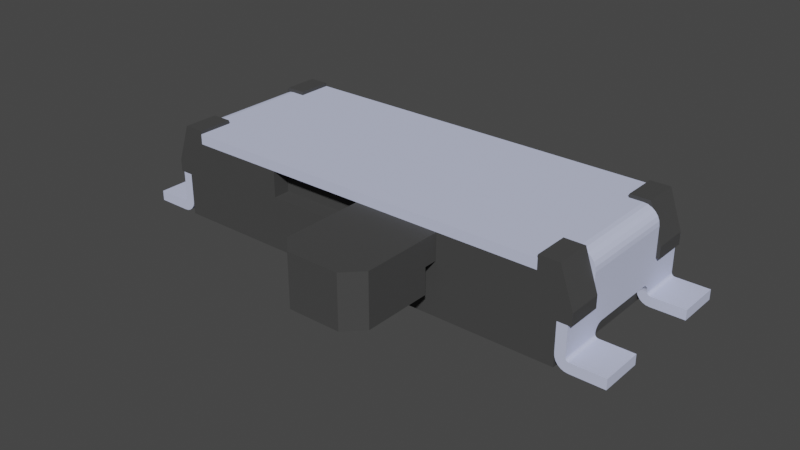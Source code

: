 # Source: PCM12SMTR.blend  (saved by Blender 3.2.14; exported with 4.5.12 LTS)
import bpy
from mathutils import Matrix  # noqa: F401  (used for matrix-valued properties, if any)

bpy.ops.wm.read_factory_settings(use_empty=True)
scene = bpy.context.scene
scene.name = 'Scene'

# ---- collections
col_collection = bpy.data.collections.new('Collection'); scene.collection.children.link(col_collection)

# ---- materials (node trees are filled in below, after node groups)
mat_shape_1_022 = bpy.data.materials.new('SHAPE_1.022')
mat_shape_1_022.use_transparent_shadow = False
mat_shape_1_022.diffuse_color = (0.5906, 0.6376, 0.855, 1.0)
mat_shape_1_022.roughness = 0.9
mat_shape_75 = bpy.data.materials.new('SHAPE_75')
mat_shape_75.use_transparent_shadow = False
mat_shape_75.diffuse_color = (0.05127, 0.05127, 0.05127, 1.0)
mat_shape_75.roughness = 0.9

# ---- material node trees
mat_shape_1_022.use_nodes = True; mat_shape_1_022.node_tree.nodes.clear()
_N = mat_shape_1_022.node_tree.nodes; _L = mat_shape_1_022.node_tree.links
n0 = _N.new('ShaderNodeBsdfPrincipled'); n0.name = 'Principled BSDF'; n0.location = (10, 300)
n0.distribution = 'GGX'
n0.subsurface_method = 'RANDOM_WALK_SKIN'
n0.inputs[0].default_value = (0.5906, 0.6376, 0.855, 1.0)
n0.inputs[2].default_value = 0.9
n0.inputs[3].default_value = 1.45
n0.inputs[27].default_value = (0.0, 0.0, 0.0, 1.0)
n0.inputs[28].default_value = 1.0
n1 = _N.new('ShaderNodeOutputMaterial'); n1.name = 'Material Output'; n1.location = (300, 300)
_L.new(n0.outputs[0], n1.inputs[0])
n1.is_active_output = True
mat_shape_75.use_nodes = True; mat_shape_75.node_tree.nodes.clear()
_N = mat_shape_75.node_tree.nodes; _L = mat_shape_75.node_tree.links
n0 = _N.new('ShaderNodeBsdfPrincipled'); n0.name = 'Principled BSDF'; n0.location = (10, 300)
n0.distribution = 'GGX'
n0.subsurface_method = 'RANDOM_WALK_SKIN'
n0.inputs[0].default_value = (0.05127, 0.05127, 0.05127, 1.0)
n0.inputs[2].default_value = 0.9
n0.inputs[3].default_value = 1.45
n0.inputs[27].default_value = (0.0, 0.0, 0.0, 1.0)
n0.inputs[28].default_value = 1.0
n1 = _N.new('ShaderNodeOutputMaterial'); n1.name = 'Material Output'; n1.location = (300, 300)
_L.new(n0.outputs[0], n1.inputs[0])
n1.is_active_output = True

# ---- world
world_world = bpy.data.worlds.new('World'); scene.world = world_world
world_world.use_nodes = True; world_world.node_tree.nodes.clear()
_N = world_world.node_tree.nodes; _L = world_world.node_tree.links
n0 = _N.new('ShaderNodeOutputWorld'); n0.name = 'World Output'; n0.location = (300, 300)
n1 = _N.new('ShaderNodeBackground'); n1.name = 'Background'; n1.location = (10, 300)
n1.inputs[0].default_value = (0.05088, 0.05088, 0.05088, 1.0)
_L.new(n1.outputs[0], n0.inputs[0])
n0.is_active_output = True
world_world.color = (0.05088, 0.05088, 0.05088)
world_world.use_sun_shadow = False
world_world.sun_shadow_jitter_overblur = 0.0

# ---- meshes
me_shape_9_indexedfaceset_019 = bpy.data.meshes.new('SHAPE_9_IndexedFaceSet.019')
me_shape_9_indexedfaceset_019.from_pydata([(-3.353, -1.295, -5.662e-08), (-3.861, -1.295, -5.662e-08), (-3.302, -0.635, 0.2032), (-3.304, -0.635, 0.1901), (-3.309, -0.635, 0.1778), (-3.317, -0.635, 0.1673), (-3.327, -0.635, 0.1592), (-3.34, -0.635, 0.1541), (-3.157, -0.635, 0.1506), (-3.177, -0.635, 0.1016), (-3.3, -0.635, 0.006924), (-3.353, -1.295, 0.1524), (-3.251, -1.295, 0.02722), (-3.15, -1.295, 0.635), (-3.302, -1.295, 0.635), (-3.317, -1.295, 0.1673), (-3.327, -1.295, 0.1592), (-3.157, -1.295, 0.1506), (-3.177, -1.295, 0.1016), (-3.209, -1.295, 0.05952), (-3.3, -1.295, 0.006924), (-3.353, -0.635, -2.776e-08), (-3.209, -0.635, 0.05952), (-3.251, -0.635, 0.02722), (-3.302, -1.295, 0.2032), (-3.304, -1.295, 0.1901), (-3.309, -1.295, 0.1778), (-3.34, -1.295, 0.1541), (-3.353, -0.635, 0.1524), (-3.861, -1.295, 0.1524), (-3.861, -0.635, 0.1524), (-3.861, -0.635, -2.776e-08), (-3.177, 0.635, 0.1016), (-3.251, 0.635, 0.02722), (-3.304, 0.635, 0.1901), (-3.34, 0.635, 0.1541), (-3.353, 1.295, 0.1524), (-3.304, 1.295, 0.1901), (-3.309, 1.295, 0.1778), (-3.317, 1.295, 0.1673), (-3.34, 1.295, 0.1541), (-3.15, 1.295, 0.2032), (-3.209, 1.295, 0.05952), (-3.353, 1.295, 5.662e-08), (-3.157, 1.295, 0.1506), (-3.177, 1.295, 0.1016), (-3.251, 1.295, 0.02722), (-3.3, 1.295, 0.006924), (-3.157, 0.635, 0.1506), (-3.209, 0.635, 0.05952), (-3.3, 0.635, 0.006924), (-3.353, 0.635, 2.776e-08), (-3.309, 0.635, 0.1778), (-3.317, 0.635, 0.1673), (-3.327, 0.635, 0.1592), (-3.327, 1.295, 0.1592), (-3.861, 0.635, 0.1524), (-3.861, 1.295, 0.1524), (-3.861, 1.295, 5.662e-08), (-3.861, 0.635, 2.776e-08), (-3.353, 0.635, 0.1524), (2.845, 1.295, 1.346), (2.845, -1.295, 1.194), (-2.845, -1.295, 1.194), (-3.05, 0.762, 1.194), (-2.845, 0.762, 1.194), (3.05, -0.762, 1.194), (3.05, 0.762, 1.346), (2.845, 0.762, 1.346), (2.845, 0.762, 1.194), (-2.845, 0.762, 1.346), (-3.05, 0.762, 1.346), (-2.845, -0.762, 1.194), (-3.05, -0.762, 1.194), (-2.845, -0.762, 1.346), (-2.845, -1.295, 1.346), (2.845, -1.295, 1.346), (2.845, -0.762, 1.346), (-2.845, 1.295, 1.346), (-3.1, -0.762, 1.18), (-3.12, -0.762, 1.165), (-3.146, -0.762, 1.12), (-3.05, -0.762, 1.346), (-3.115, -0.762, 1.338), (-3.293, 0.762, 1.159), (-3.176, 0.762, 1.312), (-3.15, 0.762, 1.094), (-3.12, 0.762, 1.165), (-3.268, 0.762, 1.22), (-3.228, 0.762, 1.272), (-3.115, 0.762, 1.338), (-3.176, -0.762, 1.312), (-3.228, -0.762, 1.272), (-3.268, -0.762, 1.22), (-3.293, -0.762, 1.159), (-3.146, 0.762, 1.12), (-3.136, 0.762, 1.144), (-3.1, 0.762, 1.18), (-3.075, 0.762, 1.19), (-3.075, -0.762, 1.19), (-3.136, -0.762, 1.144), (-3.15, -0.762, 1.094), (-3.15, -0.762, 0.635), (-3.302, -0.762, 1.094), (-3.302, 0.762, 1.094), (-3.302, 1.295, 0.2032), (-3.302, 0.635, 0.2032), (-3.302, 0.508, 0.3302), (-3.302, 0.5715, 0.3132), (-3.302, 0.618, 0.2667), (-3.302, 0.6307, 0.2361), (-3.302, -0.6307, 0.2361), (-3.302, -0.5978, 0.293), (-3.302, -0.5409, 0.3259), (-3.15, 0.635, 0.2032), (-3.15, 0.508, 0.3302), (-3.15, 0.5715, 0.3132), (-3.15, 0.5978, 0.293), (-3.15, 0.618, 0.2667), (-3.15, -0.635, 0.2032), (-3.15, -0.6307, 0.2361), (-3.15, -0.618, 0.2667), (-3.15, -0.5715, 0.3132), (-3.15, -1.295, 0.2032), (-3.302, 1.295, 0.635), (-3.302, 0.762, 0.635), (-3.302, -0.762, 0.635), (3.05, 0.762, 1.194), (3.1, 0.762, 1.18), (3.12, 0.762, 1.165), (3.136, 0.762, 1.144), (3.176, 0.762, 1.312), (3.293, 0.762, 1.159), (3.05, -0.762, 1.346), (3.302, -0.762, 1.094), (3.293, -0.762, 1.159), (3.268, -0.762, 1.22), (3.176, -0.762, 1.312), (3.15, -0.762, 1.094), (3.146, -0.762, 1.12), (3.136, -0.762, 1.144), (3.12, -0.762, 1.165), (3.1, -0.762, 1.18), (3.228, -0.762, 1.272), (3.115, -0.762, 1.338), (3.115, 0.762, 1.338), (3.228, 0.762, 1.272), (3.268, 0.762, 1.22), (3.075, -0.762, 1.19), (3.075, 0.762, 1.19), (3.146, 0.762, 1.12), (3.15, 0.762, 1.094), (3.302, 0.762, 1.094), (3.302, -0.762, 0.635), (3.302, 1.295, 0.2032), (3.302, 0.635, 0.2032), (3.302, -1.295, 0.635), (3.302, -0.618, 0.2667), (3.302, 0.6307, 0.2361), (3.302, 0.618, 0.2667), (3.15, 0.762, 0.635), (3.15, -0.635, 0.2032), (3.15, -0.6307, 0.2361), (3.15, 0.6307, 0.2361), (3.15, 0.5978, 0.293), (3.15, 0.5409, 0.3259), (3.15, -1.295, 0.635), (3.157, -1.295, 0.1506), (3.177, -1.295, 0.1016), (3.251, -1.295, 0.02722), (3.3, -1.295, 0.006924), (3.304, -1.295, 0.1901), (3.317, -1.295, 0.1673), (3.327, -1.295, 0.1592), (3.34, -1.295, 0.1541), (3.304, 1.295, 0.1901), (3.317, 1.295, 0.1673), (3.15, 1.295, 0.2032), (3.177, 1.295, 0.1016), (3.209, 1.295, 0.05952), (3.251, 1.295, 0.02722), (3.15, 1.295, 0.635), (3.302, 0.762, 0.635), (3.302, 1.295, 0.635), (3.15, 0.635, 0.2032), (3.15, 0.618, 0.2667), (3.15, 0.5715, 0.3132), (3.15, 0.508, 0.3302), (3.302, 0.508, 0.3302), (3.302, 0.5978, 0.293), (3.302, 0.5715, 0.3132), (3.302, 0.5409, 0.3259), (3.15, -0.508, 0.3302), (3.15, -0.5409, 0.3259), (3.15, -0.5715, 0.3132), (3.15, -0.5978, 0.293), (3.15, -0.618, 0.2667), (3.302, -0.508, 0.3302), (3.302, -0.5409, 0.3259), (3.302, -0.5715, 0.3132), (3.302, -0.5978, 0.293), (3.302, -0.6307, 0.2361), (-3.15, -0.5978, 0.293), (-3.15, -0.5409, 0.3259), (-3.15, -0.508, 0.3302), (-3.302, -0.508, 0.3302), (-3.302, -0.618, 0.2667), (-3.302, -0.5715, 0.3132), (-3.15, 0.5409, 0.3259), (-3.15, 0.6307, 0.2361), (-3.302, 0.5409, 0.3259), (-3.302, 0.5978, 0.293), (3.353, -0.635, -2.776e-08), (3.157, -0.635, 0.1506), (3.177, -0.635, 0.1016), (3.209, -0.635, 0.05952), (3.304, -0.635, 0.1901), (3.309, -0.635, 0.1778), (3.317, -0.635, 0.1673), (3.327, -0.635, 0.1592), (3.15, -1.295, 0.2032), (3.209, -1.295, 0.05952), (3.353, -1.295, -5.662e-08), (3.251, -0.635, 0.02722), (3.3, -0.635, 0.006924), (3.302, -0.635, 0.2032), (3.302, -1.295, 0.2032), (3.34, -0.635, 0.1541), (3.353, -0.635, 0.1524), (3.309, -1.295, 0.1778), (3.353, -1.295, 0.1524), (3.861, -1.295, 0.1524), (3.861, -0.635, -2.776e-08), (3.861, -0.635, 0.1524), (3.861, -1.295, -5.662e-08), (3.353, 0.635, 2.776e-08), (3.304, 0.635, 0.1901), (3.309, 0.635, 0.1778), (3.317, 0.635, 0.1673), (3.327, 0.635, 0.1592), (3.34, 0.635, 0.1541), (3.157, 0.635, 0.1506), (3.177, 0.635, 0.1016), (3.251, 0.635, 0.02722), (3.353, 1.295, 5.662e-08), (3.157, 1.295, 0.1506), (3.3, 1.295, 0.006924), (3.209, 0.635, 0.05952), (3.3, 0.635, 0.006924), (3.309, 1.295, 0.1778), (3.327, 1.295, 0.1592), (3.34, 1.295, 0.1541), (3.861, 1.295, 0.1524), (3.353, 0.635, 0.1524), (3.861, 0.635, 2.776e-08), (3.861, 0.635, 0.1524), (3.861, 1.295, 5.662e-08), (3.353, 1.295, 0.1524), (-1.499, 0.2667, -0.508), (-1.365, 0.231, -0.508), (-1.232, 2.221e-08, -0.508), (-1.241, -0.06903, -0.508), (-1.365, -0.231, -0.508), (-1.43, -0.2576, -0.508), (-1.499, 0.3937, -0.381), (-1.158, 0.1969, -0.381), (-1.397, 0.3803, -0.381), (1.632, 0.231, -0.508), (1.756, -0.06903, -0.508), (1.687, -0.1886, -0.508), (1.632, -0.231, -0.508), (1.568, -0.2576, -0.508), (1.499, -0.3937, -0.381), (1.892, 1.665e-08, -0.381), (1.777, 0.2784, -0.381), (1.695, 0.341, -0.381), (1.6, -0.3803, -0.381), (1.695, -0.341, -0.381), (1.777, -0.2784, -0.381), (1.84, -0.1968, -0.381), (1.879, -0.1019, -0.381), (1.879, 0.1019, -0.381), (1.84, 0.1969, -0.381), (1.6, 0.3803, -0.381), (1.6, 0.3803, 1.662e-08), (1.695, 0.341, 1.49e-08), (1.777, 0.2784, 1.217e-08), (1.879, -0.1019, -4.454e-09), (-1.397, -0.3803, -0.381), (-1.302, -0.341, -0.381), (-1.22, -0.2784, -0.381), (-1.158, -0.1968, -0.381), (-1.118, -0.1019, -0.381), (-1.105, 1.665e-08, -0.381), (-1.118, 0.1019, -0.381), (-1.22, 0.2784, -0.381), (-1.302, 0.341, -0.381), (-1.499, 0.3937, 1.721e-08), (-1.302, 0.341, 1.49e-08), (-1.158, 0.1969, 8.605e-09), (-1.118, -0.1019, -4.454e-09), (-1.397, -0.3803, -1.662e-08), (-3.353, -1.295, 0.635), (3.353, -1.295, 0.635), (3.353, -1.295, 0.8158), (3.15, -1.295, 1.397), (0.1016, -1.295, 0.8001), (-1.397, -1.295, 1.194), (-3.15, -1.295, 1.397), (0.1016, -1.041, 1.194), (-1.397, -1.295, 0.8001), (3.353, 1.295, 0.635), (3.353, 0.762, 0.635), (3.353, 1.295, 0.8158), (3.353, 0.762, 0.8158), (-3.353, -1.295, 0.8158), (-3.353, -0.762, 0.635), (-3.353, -0.762, 0.8158), (2.845, -1.295, 1.397), (-2.845, -1.295, 1.397), (-3.15, -0.762, 1.194), (-3.15, -1.295, -5.662e-08), (1.499, 0.3937, 1.721e-08), (1.84, 0.1969, 8.605e-09), (1.879, 0.1019, 4.454e-09), (1.892, 0.0, 0.0), (1.84, -0.1969, -8.605e-09), (1.777, -0.2784, -1.217e-08), (1.695, -0.341, -1.49e-08), (1.6, -0.3803, -1.662e-08), (1.302, -0.341, -1.49e-08), (1.118, -0.1019, -4.454e-09), (1.105, 0.0, 0.0), (1.118, 0.1019, 4.454e-09), (1.397, 0.3803, 1.662e-08), (-1.397, 0.3803, 1.662e-08), (-1.22, 0.2784, 1.217e-08), (-1.118, 0.1019, 4.454e-09), (-1.105, 0.0, 0.0), (-1.158, -0.1969, -8.605e-09), (-1.22, -0.2784, -1.217e-08), (-1.302, -0.341, -1.49e-08), (-1.695, -0.341, -1.49e-08), (-1.777, -0.2784, -1.217e-08), (-1.879, 0.1019, 4.454e-09), (-1.84, 0.1969, 8.605e-09), (-1.777, 0.2784, 1.217e-08), (-1.695, 0.341, 1.49e-08), (-1.6, 0.3803, 1.662e-08), (3.15, -1.295, -5.662e-08), (3.15, -0.762, 0.635), (3.353, -0.762, 0.8158), (2.845, 1.295, 1.397), (-2.845, 1.295, 1.194), (2.845, 1.295, 1.194), (3.15, 0.762, 1.194), (2.845, -0.762, 1.194), (1.397, -1.295, 1.194), (-2.845, 1.295, 1.397), (-2.845, 0.762, 1.397), (-3.15, 1.295, 1.397), (-3.15, 0.762, 1.397), (-3.353, 1.295, 0.8158), (-3.353, 0.762, 0.635), (-3.15, 1.295, 0.635), (-3.15, 0.762, 0.635), (-3.15, 1.295, 5.662e-08), (3.15, 1.295, 5.662e-08), (3.15, 1.295, 1.397), (-3.353, 1.295, 0.635), (-3.15, -0.762, 1.397), (-2.845, -0.762, 1.397), (-3.15, 0.762, 1.194), (-3.353, 0.762, 0.8158), (3.15, -0.762, 1.194), (3.353, -0.762, 0.635), (3.15, -0.762, 1.397), (2.845, -0.762, 1.397), (3.15, 0.762, 1.397), (2.845, 0.762, 1.397), (-1.6, 0.3803, -0.381), (-1.695, 0.341, -0.381), (-1.777, 0.2784, -0.381), (-1.892, 1.665e-08, -0.381), (-1.879, -0.1019, -0.381), (-1.499, -0.3937, -0.381), (-1.499, -0.3937, -1.721e-08), (-1.6, -0.3803, -1.662e-08), (-1.84, -0.1969, -8.605e-09), (-1.879, -0.1019, -4.454e-09), (-1.892, 0.0, 0.0), (-1.568, -0.2576, -0.508), (-1.73, -0.1333, -0.508), (-1.756, -0.06903, -0.508), (-1.765, 2.221e-08, -0.508), (-1.73, 0.1334, -0.508), (-1.632, 0.231, -0.508), (-1.43, 0.2576, -0.508), (-1.31, 0.1886, -0.508), (-1.268, 0.1334, -0.508), (-1.241, 0.06903, -0.508), (-1.268, -0.1333, -0.508), (-1.31, -0.1886, -0.508), (1.499, 0.3937, -0.381), (1.397, 0.3803, -0.381), (1.302, 0.341, -0.381), (1.22, 0.2784, -0.381), (1.118, 0.1019, -0.381), (1.105, 1.665e-08, -0.381), (1.118, -0.1019, -0.381), (1.158, -0.1968, -0.381), (1.302, -0.341, -0.381), (1.397, -0.3803, -0.381), (1.499, -0.3937, -1.721e-08), (1.397, -0.3803, -1.662e-08), (1.22, -0.2784, -1.217e-08), (1.158, -0.1969, -8.605e-09), (1.158, 0.1969, 8.605e-09), (1.22, 0.2784, 1.217e-08), (1.302, 0.341, 1.49e-08), (1.568, 0.2576, -0.508), (1.687, 0.1886, -0.508), (1.73, 0.1334, -0.508), (1.756, 0.06903, -0.508), (1.765, 2.221e-08, -0.508), (1.73, -0.1333, -0.508), (1.365, -0.231, -0.508), (1.241, -0.06903, -0.508), (1.268, 0.1334, -0.508), (1.365, 0.231, -0.508), (1.499, 0.2667, -0.508), (1.499, -0.2667, -0.508), (1.43, -0.2576, -0.508), (1.31, -0.1886, -0.508), (1.268, -0.1333, -0.508), (1.232, 2.221e-08, -0.508), (1.241, 0.06903, -0.508), (1.31, 0.1886, -0.508), (1.43, 0.2576, -0.508), (1.158, 0.1969, -0.381), (1.22, -0.2784, -0.381), (-1.499, -0.2667, -0.508), (-1.632, -0.231, -0.508), (-1.687, -0.1886, -0.508), (-1.756, 0.06903, -0.508), (-1.687, 0.1886, -0.508), (-1.568, 0.2576, -0.508), (-1.84, 0.1969, -0.381), (-1.879, 0.1019, -0.381), (-1.84, -0.1968, -0.381), (-1.777, -0.2784, -0.381), (-1.695, -0.341, -0.381), (-1.6, -0.3803, -0.381), (-1.397, -1.041, 1.194), (-1.397, -1.041, 0.8001), (0.1016, -2.54, 0.4064), (1.397, -1.295, 0.8001), (1.397, -2.54, 1.194), (0.1016, -1.499, 0.4064), (0.1016, -1.041, 0.8001), (0.1016, -2.54, 1.194), (1.143, -2.794, 1.194), (1.143, -2.794, 0.4064), (1.397, -1.499, 0.4064), (0.1016, -1.499, 0.8001), (1.397, -1.499, 0.8001), (0.3556, -2.794, 1.194), (0.3556, -2.794, 0.4064), (1.397, -2.54, 0.4064), (0.5588, 2.184, 9.548e-08), (0.5588, 1.295, 5.662e-08), (0.5588, 2.184, 0.1524), (0.9652, 1.295, 5.662e-08), (0.9652, 2.184, 9.548e-08), (0.9652, 2.184, 0.1524), (0.5588, 1.295, 0.1524), (0.9652, 1.295, 0.1524), (-2.438, 1.295, 5.662e-08), (-2.438, 2.184, 9.548e-08), (-2.032, 2.184, 9.548e-08), (-2.032, 2.184, 0.1524), (-2.032, 1.295, 5.662e-08), (-2.438, 1.295, 0.1524), (-2.438, 2.184, 0.1524), (-2.032, 1.295, 0.1524), (2.057, 2.184, 9.548e-08), (2.057, 1.295, 5.662e-08), (2.464, 1.295, 5.662e-08), (2.464, 2.184, 9.548e-08), (2.464, 1.295, 0.1524), (2.057, 1.295, 0.1524), (2.057, 2.184, 0.1524), (2.464, 2.184, 0.1524)], [], [(1, 11, 0), (1, 29, 11), (8, 2, 3), (8, 119, 2), (10, 28, 21), (10, 7, 28), (9, 3, 4), (9, 8, 3), (23, 6, 7), (23, 7, 10), (22, 4, 5), (22, 5, 6), (22, 9, 4), (22, 6, 23), (123, 14, 13), (24, 14, 123), (25, 123, 17), (25, 24, 123), (26, 17, 18), (26, 25, 17), (15, 18, 19), (15, 26, 18), (12, 16, 15), (12, 15, 19), (20, 27, 16), (20, 16, 12), (0, 11, 27), (0, 27, 20), (21, 1, 0), (21, 31, 1), (20, 21, 0), (20, 10, 21), (12, 23, 10), (12, 10, 20), (19, 22, 23), (19, 23, 12), (18, 9, 22), (18, 22, 19), (17, 8, 9), (17, 9, 18), (123, 119, 8), (123, 8, 17), (27, 11, 28), (27, 28, 7), (16, 7, 6), (16, 27, 7), (15, 6, 5), (15, 16, 6), (26, 5, 4), (26, 15, 5), (25, 3, 2), (25, 4, 3), (25, 26, 4), (24, 25, 2), (28, 29, 30), (28, 11, 29), (1, 31, 30), (1, 30, 29), (31, 21, 28), (31, 28, 30), (35, 51, 60), (35, 50, 51), (54, 33, 50), (54, 50, 35), (53, 49, 33), (53, 33, 54), (32, 53, 52), (32, 49, 53), (48, 52, 34), (48, 32, 52), (114, 34, 106), (114, 48, 34), (38, 42, 45), (38, 39, 42), (55, 46, 42), (55, 42, 39), (37, 45, 44), (37, 38, 45), (40, 47, 46), (40, 46, 55), (36, 43, 47), (36, 47, 40), (105, 44, 41), (105, 37, 44), (124, 41, 364), (124, 105, 41), (59, 43, 58), (59, 51, 43), (44, 114, 41), (44, 48, 114), (45, 32, 48), (45, 48, 44), (42, 49, 32), (42, 32, 45), (46, 33, 49), (46, 49, 42), (47, 50, 33), (47, 33, 46), (43, 51, 50), (43, 50, 47), (37, 105, 106), (37, 106, 34), (38, 34, 52), (38, 37, 34), (39, 52, 53), (39, 38, 52), (55, 53, 54), (55, 39, 53), (40, 54, 35), (40, 55, 54), (36, 35, 60), (36, 40, 35), (56, 36, 60), (56, 57, 36), (57, 56, 59), (57, 59, 58), (56, 60, 51), (56, 51, 59), (57, 58, 43), (57, 43, 36), (70, 74, 82), (70, 82, 71), (77, 76, 75), (77, 75, 74), (68, 74, 70), (68, 77, 74), (67, 133, 77), (67, 77, 68), (61, 70, 78), (61, 68, 70), (65, 73, 72), (65, 64, 73), (356, 63, 62), (356, 72, 63), (69, 65, 72), (69, 72, 356), (127, 356, 66), (127, 69, 356), (354, 353, 65), (354, 65, 69), (77, 66, 356), (77, 133, 66), (67, 68, 69), (67, 69, 127), (70, 64, 65), (70, 71, 64), (82, 74, 72), (82, 72, 73), (78, 70, 65), (78, 65, 353), (74, 75, 63), (74, 63, 72), (75, 76, 62), (75, 62, 63), (76, 77, 356), (76, 356, 62), (68, 61, 354), (68, 354, 69), (61, 78, 353), (61, 353, 354), (81, 101, 103), (81, 103, 94), (100, 94, 93), (100, 81, 94), (80, 100, 93), (92, 80, 93), (91, 79, 80), (91, 80, 92), (83, 73, 99), (83, 99, 79), (83, 79, 91), (82, 73, 83), (95, 84, 104), (95, 104, 86), (96, 88, 84), (96, 84, 95), (87, 89, 88), (87, 88, 96), (85, 87, 97), (85, 89, 87), (90, 97, 98), (90, 85, 97), (71, 98, 64), (71, 90, 98), (104, 94, 103), (84, 93, 94), (84, 94, 104), (88, 92, 93), (88, 93, 84), (89, 91, 92), (89, 92, 88), (85, 83, 91), (85, 91, 89), (90, 82, 83), (90, 83, 85), (71, 82, 90), (86, 101, 81), (95, 81, 100), (95, 86, 81), (96, 100, 80), (96, 95, 100), (87, 80, 79), (87, 96, 80), (97, 79, 99), (97, 87, 79), (98, 99, 73), (98, 97, 99), (64, 98, 73), (86, 104, 125), (86, 125, 365), (101, 126, 103), (101, 102, 126), (125, 105, 124), (109, 125, 211), (108, 211, 125), (110, 105, 125), (110, 125, 109), (210, 108, 125), (106, 105, 110), (107, 125, 104), (107, 210, 125), (205, 103, 126), (205, 104, 103), (205, 107, 104), (113, 205, 126), (207, 113, 126), (112, 207, 126), (206, 112, 126), (111, 206, 126), (24, 126, 14), (24, 2, 111), (24, 111, 126), (365, 364, 41), (118, 117, 365), (116, 365, 117), (209, 365, 41), (209, 118, 365), (208, 365, 116), (114, 209, 41), (115, 86, 365), (115, 365, 208), (204, 102, 101), (204, 101, 86), (204, 86, 115), (203, 102, 204), (122, 102, 203), (202, 102, 122), (121, 102, 202), (120, 102, 121), (123, 13, 102), (123, 120, 119), (123, 102, 120), (125, 364, 365), (125, 124, 364), (14, 102, 13), (14, 126, 102), (150, 151, 152), (150, 152, 132), (130, 132, 147), (130, 150, 132), (129, 130, 147), (146, 129, 147), (131, 128, 129), (131, 129, 146), (145, 127, 149), (145, 149, 128), (145, 128, 131), (67, 127, 145), (139, 135, 134), (139, 134, 138), (140, 136, 135), (140, 135, 139), (141, 143, 136), (141, 136, 140), (137, 141, 142), (137, 143, 141), (144, 142, 148), (144, 137, 142), (133, 148, 66), (133, 144, 148), (134, 132, 152), (135, 147, 132), (135, 132, 134), (136, 146, 147), (136, 147, 135), (143, 131, 146), (143, 146, 136), (137, 145, 131), (137, 131, 143), (144, 67, 145), (144, 145, 137), (133, 67, 144), (138, 151, 150), (139, 150, 130), (139, 138, 150), (140, 130, 129), (140, 139, 130), (141, 129, 128), (141, 140, 129), (142, 128, 149), (142, 141, 128), (148, 149, 127), (148, 142, 149), (66, 148, 127), (152, 151, 160), (152, 160, 182), (134, 350, 138), (134, 153, 350), (158, 154, 155), (182, 183, 154), (182, 158, 159), (182, 159, 189), (182, 189, 190), (182, 190, 191), (182, 191, 188), (182, 154, 158), (152, 182, 188), (153, 197, 198), (153, 198, 199), (153, 199, 200), (153, 200, 157), (153, 157, 201), (226, 201, 225), (226, 153, 201), (134, 188, 197), (134, 152, 188), (134, 197, 153), (156, 153, 226), (163, 184, 177), (160, 185, 163), (160, 164, 185), (160, 186, 164), (160, 165, 186), (160, 187, 165), (160, 177, 181), (160, 163, 177), (151, 187, 160), (192, 187, 151), (350, 193, 192), (350, 194, 193), (350, 195, 194), (350, 196, 195), (350, 162, 196), (220, 161, 162), (220, 162, 350), (138, 192, 151), (138, 350, 192), (166, 220, 350), (166, 153, 156), (166, 350, 153), (226, 220, 166), (226, 166, 156), (171, 167, 220), (171, 220, 226), (229, 168, 167), (229, 167, 171), (221, 229, 172), (221, 168, 229), (169, 172, 173), (169, 221, 172), (170, 173, 174), (170, 174, 230), (170, 169, 173), (222, 170, 230), (251, 244, 257), (251, 246, 244), (250, 180, 246), (250, 246, 251), (179, 250, 176), (179, 180, 250), (178, 176, 249), (178, 179, 176), (245, 249, 175), (245, 178, 249), (177, 175, 154), (177, 245, 175), (183, 177, 154), (181, 177, 183), (160, 183, 182), (160, 181, 183), (158, 184, 163), (158, 155, 184), (159, 163, 185), (159, 158, 163), (189, 185, 164), (189, 159, 185), (190, 164, 186), (190, 189, 164), (191, 186, 165), (191, 190, 186), (188, 165, 187), (188, 191, 165), (192, 197, 188), (192, 188, 187), (198, 192, 193), (198, 197, 192), (199, 193, 194), (199, 198, 193), (200, 194, 195), (200, 199, 194), (157, 195, 196), (157, 196, 162), (157, 200, 195), (201, 157, 162), (225, 162, 161), (225, 201, 162), (203, 204, 205), (203, 205, 113), (122, 113, 207), (122, 203, 113), (202, 207, 112), (202, 122, 207), (121, 112, 206), (121, 202, 112), (120, 111, 2), (120, 206, 111), (120, 121, 206), (119, 120, 2), (205, 204, 115), (205, 115, 107), (209, 114, 106), (209, 106, 110), (118, 110, 109), (118, 209, 110), (117, 109, 211), (117, 118, 109), (116, 211, 108), (116, 117, 211), (208, 108, 210), (208, 116, 108), (115, 210, 107), (115, 208, 210), (227, 212, 228), (227, 224, 212), (219, 223, 224), (219, 224, 227), (218, 215, 223), (218, 223, 219), (214, 218, 217), (214, 215, 218), (213, 216, 225), (213, 217, 216), (213, 214, 217), (161, 213, 225), (232, 222, 234), (232, 212, 222), (167, 161, 220), (167, 213, 161), (168, 214, 213), (168, 213, 167), (221, 215, 214), (221, 214, 168), (169, 223, 215), (169, 215, 221), (170, 224, 223), (170, 223, 169), (222, 212, 224), (222, 224, 170), (171, 226, 225), (171, 225, 216), (229, 216, 217), (229, 171, 216), (172, 217, 218), (172, 229, 217), (173, 218, 219), (173, 172, 218), (174, 219, 227), (174, 173, 219), (230, 227, 228), (230, 174, 227), (233, 230, 228), (233, 231, 230), (231, 233, 232), (231, 232, 234), (233, 228, 212), (233, 212, 232), (231, 234, 222), (231, 222, 230), (241, 155, 236), (241, 184, 155), (248, 253, 235), (248, 240, 253), (243, 239, 240), (243, 240, 248), (242, 236, 237), (242, 241, 236), (247, 237, 238), (247, 238, 239), (247, 239, 243), (247, 242, 237), (235, 256, 244), (235, 254, 256), (246, 235, 244), (246, 248, 235), (180, 243, 248), (180, 248, 246), (179, 247, 243), (179, 243, 180), (178, 242, 247), (178, 247, 179), (245, 241, 242), (245, 242, 178), (177, 184, 241), (177, 241, 245), (251, 257, 253), (251, 253, 240), (250, 240, 239), (250, 251, 240), (176, 239, 238), (176, 250, 239), (249, 238, 237), (249, 176, 238), (175, 237, 236), (175, 249, 237), (154, 236, 155), (154, 175, 236), (253, 252, 255), (253, 257, 252), (256, 254, 255), (256, 255, 252), (254, 235, 253), (254, 253, 255), (256, 257, 244), (256, 252, 257), (288, 263, 441), (288, 441, 385), (289, 262, 263), (289, 263, 288), (290, 402, 262), (290, 262, 289), (291, 401, 402), (291, 402, 290), (292, 261, 401), (292, 401, 291), (293, 260, 261), (293, 261, 292), (294, 400, 260), (294, 260, 293), (265, 399, 400), (265, 400, 294), (295, 398, 399), (295, 399, 265), (296, 259, 398), (296, 398, 295), (266, 397, 259), (266, 259, 296), (264, 258, 397), (264, 397, 266), (276, 271, 431), (276, 431, 272), (277, 270, 271), (277, 271, 276), (278, 269, 270), (278, 270, 277), (279, 425, 269), (279, 269, 278), (280, 268, 425), (280, 425, 279), (273, 424, 268), (273, 268, 280), (281, 423, 424), (281, 424, 273), (282, 422, 423), (282, 423, 281), (274, 421, 422), (274, 422, 282), (275, 420, 267), (275, 267, 421), (275, 421, 274), (283, 420, 275), (403, 430, 420), (403, 420, 283), (413, 276, 272), (329, 277, 276), (329, 276, 413), (328, 278, 277), (328, 277, 329), (327, 278, 328), (326, 279, 278), (326, 278, 327), (287, 280, 279), (287, 279, 326), (325, 273, 280), (325, 280, 287), (324, 281, 273), (324, 273, 325), (323, 282, 281), (323, 281, 324), (286, 274, 282), (286, 282, 323), (285, 275, 274), (285, 274, 286), (284, 283, 275), (284, 275, 285), (322, 403, 283), (322, 283, 284), (301, 288, 385), (301, 289, 288), (301, 385, 386), (341, 289, 301), (340, 290, 289), (340, 289, 341), (339, 291, 290), (339, 290, 340), (300, 292, 291), (300, 291, 339), (338, 293, 292), (338, 292, 300), (337, 294, 293), (337, 293, 338), (299, 265, 294), (299, 294, 337), (336, 295, 265), (336, 265, 299), (298, 296, 295), (298, 295, 336), (335, 266, 296), (335, 264, 266), (335, 296, 298), (297, 264, 335), (13, 302, 315), (63, 315, 308), (63, 13, 315), (319, 63, 308), (310, 321, 13), (310, 13, 63), (307, 310, 63), (306, 321, 310), (349, 306, 456), (349, 321, 306), (166, 349, 456), (62, 456, 357), (62, 166, 456), (304, 303, 166), (304, 166, 62), (305, 62, 318), (305, 304, 62), (453, 459, 454), (453, 309, 459), (459, 306, 310), (459, 310, 454), (312, 311, 181), (312, 181, 160), (314, 313, 311), (314, 311, 312), (314, 378, 368), (314, 368, 313), (308, 315, 317), (308, 317, 370), (317, 315, 302), (317, 302, 316), (13, 102, 316), (13, 316, 302), (376, 305, 318), (376, 318, 377), (377, 318, 62), (377, 62, 356), (319, 371, 72), (319, 72, 63), (371, 319, 308), (371, 308, 370), (102, 13, 321), (365, 321, 366), (365, 102, 321), (364, 365, 366), (372, 320, 102), (372, 102, 365), (345, 346, 366), (347, 366, 346), (348, 366, 347), (344, 345, 366), (390, 344, 366), (297, 366, 348), (321, 390, 366), (389, 390, 321), (335, 366, 297), (388, 389, 321), (343, 388, 321), (342, 343, 321), (387, 342, 321), (386, 387, 321), (301, 386, 321), (417, 336, 299), (417, 418, 336), (419, 335, 298), (419, 298, 336), (419, 336, 418), (334, 335, 419), (334, 366, 335), (333, 299, 337), (333, 417, 299), (332, 333, 337), (332, 337, 338), (331, 338, 300), (331, 332, 338), (416, 331, 300), (416, 300, 339), (415, 416, 339), (415, 339, 340), (330, 415, 340), (330, 340, 341), (414, 330, 341), (414, 341, 301), (414, 301, 321), (367, 322, 284), (367, 284, 285), (367, 285, 286), (367, 286, 323), (367, 323, 324), (367, 366, 334), (367, 334, 322), (325, 367, 324), (349, 325, 287), (349, 287, 326), (349, 326, 327), (349, 327, 328), (349, 328, 329), (349, 329, 413), (349, 413, 414), (349, 367, 325), (349, 414, 321), (160, 181, 367), (350, 367, 349), (350, 160, 367), (166, 350, 349), (374, 355, 160), (374, 160, 350), (303, 375, 350), (303, 350, 166), (303, 351, 375), (304, 351, 303), (304, 305, 376), (304, 376, 351), (368, 378, 379), (368, 379, 352), (352, 379, 69), (352, 69, 354), (453, 307, 63), (453, 63, 72), (65, 72, 320), (65, 320, 372), (65, 453, 72), (461, 466, 460), (353, 453, 65), (457, 461, 460), (309, 453, 353), (357, 460, 309), (357, 457, 460), (356, 62, 357), (69, 357, 309), (69, 356, 357), (355, 374, 356), (355, 356, 69), (354, 309, 353), (354, 69, 309), (359, 358, 353), (359, 353, 65), (358, 359, 361), (358, 361, 360), (361, 362, 360), (361, 373, 362), (362, 373, 363), (362, 363, 369), (365, 364, 369), (365, 369, 363), (364, 362, 369), (353, 360, 362), (353, 364, 366), (353, 362, 364), (358, 360, 353), (367, 353, 366), (354, 367, 181), (354, 353, 367), (313, 181, 311), (313, 354, 181), (368, 352, 354), (368, 354, 313), (102, 317, 316), (320, 317, 102), (370, 317, 320), (371, 320, 72), (371, 370, 320), (373, 365, 363), (372, 365, 373), (361, 359, 65), (361, 65, 372), (361, 372, 373), (351, 350, 375), (374, 350, 351), (376, 377, 356), (376, 356, 374), (376, 374, 351), (160, 314, 312), (355, 314, 160), (378, 314, 355), (379, 355, 69), (379, 378, 355), (348, 264, 297), (348, 380, 264), (347, 381, 380), (347, 380, 348), (346, 382, 381), (346, 381, 347), (345, 447, 382), (345, 382, 346), (344, 448, 447), (344, 447, 345), (390, 383, 448), (390, 448, 344), (389, 384, 383), (389, 383, 390), (388, 449, 384), (388, 384, 389), (343, 450, 449), (343, 449, 388), (342, 451, 450), (342, 452, 451), (342, 450, 343), (387, 452, 342), (386, 385, 452), (386, 452, 387), (398, 391, 441), (398, 442, 391), (398, 443, 442), (398, 392, 443), (398, 393, 392), (398, 394, 393), (398, 444, 394), (398, 395, 444), (398, 445, 395), (398, 396, 445), (398, 446, 396), (398, 258, 446), (398, 397, 258), (398, 259, 397), (398, 400, 399), (398, 260, 400), (398, 261, 260), (398, 401, 261), (398, 402, 401), (398, 262, 402), (398, 263, 262), (398, 441, 263), (334, 403, 322), (334, 404, 403), (419, 405, 404), (419, 404, 334), (418, 406, 405), (418, 405, 419), (417, 439, 406), (417, 406, 418), (333, 407, 439), (333, 439, 417), (332, 408, 407), (332, 407, 333), (331, 409, 408), (331, 408, 332), (416, 410, 409), (416, 409, 331), (415, 440, 410), (415, 411, 440), (415, 410, 416), (330, 411, 415), (414, 412, 411), (414, 272, 412), (414, 411, 330), (413, 272, 414), (431, 426, 432), (269, 420, 430), (269, 267, 420), (269, 421, 267), (269, 422, 421), (269, 423, 422), (269, 424, 423), (269, 268, 424), (269, 425, 268), (269, 271, 270), (269, 431, 271), (269, 433, 426), (269, 434, 433), (269, 427, 434), (269, 435, 427), (269, 436, 435), (269, 428, 436), (269, 437, 428), (269, 429, 437), (269, 438, 429), (269, 430, 438), (269, 426, 431), (404, 430, 403), (404, 438, 430), (405, 429, 438), (405, 438, 404), (406, 437, 429), (406, 429, 405), (439, 428, 437), (439, 437, 406), (407, 436, 428), (407, 428, 439), (408, 435, 436), (408, 436, 407), (409, 427, 435), (409, 435, 408), (410, 434, 427), (410, 427, 409), (440, 433, 434), (440, 434, 410), (411, 426, 433), (411, 433, 440), (412, 432, 426), (412, 426, 411), (272, 431, 432), (272, 432, 412), (380, 258, 264), (380, 446, 258), (381, 396, 446), (381, 446, 380), (382, 445, 396), (382, 396, 381), (447, 395, 445), (447, 445, 382), (448, 444, 395), (448, 395, 447), (383, 394, 444), (383, 444, 448), (384, 393, 394), (384, 394, 383), (449, 392, 393), (449, 393, 384), (450, 443, 392), (450, 392, 449), (451, 442, 443), (451, 443, 450), (452, 391, 442), (452, 442, 451), (385, 441, 391), (385, 391, 452), (310, 307, 453), (310, 453, 454), (455, 468, 463), (455, 463, 458), (467, 462, 468), (467, 468, 455), (357, 456, 465), (468, 465, 463), (457, 465, 468), (457, 357, 465), (464, 460, 455), (464, 455, 458), (309, 464, 306), (309, 306, 459), (309, 460, 464), (461, 467, 466), (461, 462, 467), (465, 464, 458), (465, 458, 463), (464, 465, 456), (464, 456, 306), (460, 467, 455), (460, 466, 467), (462, 461, 457), (468, 462, 457), (473, 469, 470), (473, 470, 472), (474, 469, 473), (474, 471, 469), (476, 473, 472), (476, 474, 473), (475, 472, 470), (475, 476, 472), (471, 470, 469), (471, 475, 470), (475, 471, 474), (475, 474, 476), (479, 478, 477), (479, 477, 481), (480, 478, 479), (480, 483, 478), (484, 479, 481), (484, 480, 479), (482, 481, 477), (482, 484, 481), (483, 477, 478), (483, 482, 477), (482, 483, 480), (482, 480, 484), (488, 485, 486), (488, 486, 487), (492, 485, 488), (492, 491, 485), (489, 488, 487), (489, 492, 488), (490, 487, 486), (490, 489, 487), (491, 486, 485), (491, 490, 486), (490, 491, 492), (490, 492, 489)])
me_shape_9_indexedfaceset_019.polygons.foreach_set('material_index', [0, 0, 0, 0, 0, 0, 0, 0, 0, 0, 0, 0, 0, 0, 0, 0, 0, 0, 0, 0, 0, 0, 0, 0, 0, 0, 0, 0, 0, 0, 0, 0, 0, 0, 0, 0, 0, 0, 0, 0, 0, 0, 0, 0, 0, 0, 0, 0, 0, 0, 0, 0, 0, 0, 0, 0, 0, 0, 0, 0, 0, 0, 0, 0, 0, 0, 0, 0, 0, 0, 0, 0, 0, 0, 0, 0, 0, 0, 0, 0, 0, 0, 0, 0, 0, 0, 0, 0, 0, 0, 0, 0, 0, 0, 0, 0, 0, 0, 0, 0, 0, 0, 0, 0, 0, 0, 0, 0, 0, 0, 0, 0, 0, 0, 0, 0, 0, 0, 0, 0, 0, 0, 0, 0, 0, 0, 0, 0, 0, 0, 0, 0, 0, 0, 0, 0, 0, 0, 0, 0, 0, 0, 0, 0, 0, 0, 0, 0, 0, 0, 0, 0, 0, 0, 0, 0, 0, 0, 0, 0, 0, 0, 0, 0, 0, 0, 0, 0, 0, 0, 0, 0, 0, 0, 0, 0, 0, 0, 0, 0, 0, 0, 0, 0, 0, 0, 0, 0, 0, 0, 0, 0, 0, 0, 0, 0, 0, 0, 0, 0, 0, 0, 0, 0, 0, 0, 0, 0, 0, 0, 0, 0, 0, 0, 0, 0, 0, 0, 0, 0, 0, 0, 0, 0, 0, 0, 0, 0, 0, 0, 0, 0, 0, 0, 0, 0, 0, 0, 0, 0, 0, 0, 0, 0, 0, 0, 0, 0, 0, 0, 0, 0, 0, 0, 0, 0, 0, 0, 0, 0, 0, 0, 0, 0, 0, 0, 0, 0, 0, 0, 0, 0, 0, 0, 0, 0, 0, 0, 0, 0, 0, 0, 0, 0, 0, 0, 0, 0, 0, 0, 0, 0, 0, 0, 0, 0, 0, 0, 0, 0, 0, 0, 0, 0, 0, 0, 0, 0, 0, 0, 0, 0, 0, 0, 0, 0, 0, 0, 0, 0, 0, 0, 0, 0, 0, 0, 0, 0, 0, 0, 0, 0, 0, 0, 0, 0, 0, 0, 0, 0, 0, 0, 0, 0, 0, 0, 0, 0, 0, 0, 0, 0, 0, 0, 0, 0, 0, 0, 0, 0, 0, 0, 0, 0, 0, 0, 0, 0, 0, 0, 0, 0, 0, 0, 0, 0, 0, 0, 0, 0, 0, 0, 0, 0, 0, 0, 0, 0, 0, 0, 0, 0, 0, 0, 0, 0, 0, 0, 0, 0, 0, 0, 0, 0, 0, 0, 0, 0, 0, 0, 0, 0, 0, 0, 0, 0, 0, 0, 0, 0, 0, 0, 0, 0, 0, 0, 0, 0, 0, 0, 0, 0, 0, 0, 0, 0, 0, 0, 0, 0, 0, 0, 0, 0, 0, 0, 0, 0, 0, 0, 0, 0, 0, 0, 0, 0, 0, 0, 0, 0, 0, 0, 0, 0, 0, 0, 0, 0, 0, 0, 0, 0, 0, 0, 0, 0, 0, 0, 0, 0, 0, 0, 0, 0, 0, 0, 0, 0, 0, 0, 0, 0, 0, 0, 0, 0, 0, 0, 0, 0, 0, 0, 0, 0, 0, 0, 0, 0, 0, 0, 0, 0, 0, 0, 0, 0, 0, 0, 0, 0, 0, 0, 0, 0, 1, 1, 1, 1, 1, 1, 1, 1, 1, 1, 1, 1, 1, 1, 1, 1, 1, 1, 1, 1, 1, 1, 1, 1, 1, 1, 1, 1, 1, 1, 1, 1, 1, 1, 1, 1, 1, 1, 1, 1, 1, 1, 1, 1, 1, 1, 1, 1, 1, 1, 1, 1, 1, 1, 1, 1, 1, 1, 1, 1, 1, 1, 1, 1, 1, 1, 1, 1, 1, 1, 1, 1, 1, 1, 1, 1, 1, 1, 1, 1, 1, 1, 1, 1, 1, 1, 1, 1, 1, 1, 1, 1, 1, 1, 1, 1, 1, 1, 1, 1, 1, 1, 1, 1, 1, 1, 1, 1, 1, 1, 1, 1, 1, 1, 1, 1, 1, 1, 1, 1, 1, 1, 1, 1, 1, 1, 1, 1, 1, 1, 1, 1, 1, 1, 1, 1, 1, 1, 1, 1, 1, 1, 1, 1, 1, 1, 1, 1, 1, 1, 1, 1, 1, 1, 1, 1, 1, 1, 1, 1, 1, 1, 1, 1, 1, 1, 1, 1, 1, 1, 1, 1, 1, 1, 1, 1, 1, 1, 1, 1, 1, 1, 1, 1, 1, 1, 1, 1, 1, 1, 1, 1, 1, 1, 1, 1, 1, 1, 1, 1, 1, 1, 1, 1, 1, 1, 1, 1, 1, 1, 1, 1, 1, 1, 1, 1, 1, 1, 1, 1, 1, 1, 1, 1, 1, 1, 1, 1, 1, 1, 1, 1, 1, 1, 1, 1, 1, 1, 1, 1, 1, 1, 1, 1, 1, 1, 1, 1, 1, 1, 1, 1, 1, 1, 1, 1, 1, 1, 1, 1, 1, 1, 1, 1, 1, 1, 1, 1, 1, 1, 1, 1, 1, 1, 1, 1, 1, 1, 1, 1, 1, 1, 1, 1, 1, 1, 1, 1, 1, 1, 1, 1, 1, 1, 1, 1, 1, 1, 1, 1, 1, 1, 1, 1, 1, 1, 1, 1, 1, 1, 1, 1, 1, 1, 1, 1, 1, 1, 1, 1, 1, 1, 1, 1, 1, 1, 1, 1, 1, 1, 1, 1, 1, 1, 1, 1, 1, 1, 1, 1, 1, 1, 1, 1, 1, 1, 1, 1, 1, 1, 1, 1, 1, 1, 1, 1, 1, 1, 1, 1, 1, 1, 1, 1, 1, 1, 1, 1, 1, 1, 1, 1, 1, 1, 1, 1, 1, 1, 1, 1, 1, 1, 1, 1, 1, 1, 1, 1, 1, 1, 1, 1, 1, 1, 1, 1, 1, 1, 1, 1, 1, 1, 1, 1, 1, 1, 1, 1, 1, 1, 1, 1, 1, 1, 1, 1, 1, 1, 1, 1, 1, 1, 1, 1, 1, 1, 1, 1, 1, 1, 1, 1, 1, 1, 1, 1, 1, 1, 0, 0, 0, 0, 0, 0, 0, 0, 0, 0, 0, 0, 0, 0, 0, 0, 0, 0, 0, 0, 0, 0, 0, 0, 0, 0, 0, 0, 0, 0, 0, 0, 0, 0, 0, 0])
_uv = me_shape_9_indexedfaceset_019.uv_layers.new(name='UVMap')
_uv.uv.foreach_set('vector', [0.0, 0.0, 1.0, 1.0, 1.0, 0.0, 0.0, 0.0, 0.0, 1.0, 1.0, 1.0, 0.9659, 0.7412, 0.25, 1.0, 0.2415, 0.9353, 0.9659, 0.7412, 1.0, 1.0, 0.25, 1.0, 0.2588, 0.03407, 0.0, 0.75, 0.0, 0.0, 0.2588, 0.03407, 0.0647, 0.7585, 0.0, 0.75, 0.866, 0.5, 0.2415, 0.9353, 0.2165, 0.875, 0.866, 0.5, 0.9659, 0.7412, 0.2415, 0.9353, 0.5, 0.134, 0.125, 0.7835, 0.0647, 0.7585, 0.5, 0.134, 0.0647, 0.7585, 0.2588, 0.03407, 0.7071, 0.2929, 0.2165, 0.875, 0.1768, 0.8232, 0.7071, 0.2929, 0.1768, 0.8232, 0.125, 0.7835, 0.7071, 0.2929, 0.866, 0.5, 0.2165, 0.875, 0.7071, 0.2929, 0.125, 0.7835, 0.5, 0.134, 0.32, 1.0, 1.0, 0.25, 1.0, 1.0, 0.32, 0.25, 1.0, 0.25, 0.32, 1.0, 0.2993, 0.2415, 0.32, 1.0, 0.2372, 0.9659, 0.2993, 0.2415, 0.32, 0.25, 0.32, 1.0, 0.28, 0.2165, 0.2372, 0.9659, 0.16, 0.866, 0.28, 0.2165, 0.2993, 0.2415, 0.2372, 0.9659, 0.2634, 0.1768, 0.16, 0.866, 0.09373, 0.7071, 0.2634, 0.1768, 0.28, 0.2165, 0.16, 0.866, 0.04287, 0.5, 0.2507, 0.125, 0.2634, 0.1768, 0.04287, 0.5, 0.2634, 0.1768, 0.09373, 0.7071, 0.0109, 0.2588, 0.2427, 0.0647, 0.2507, 0.125, 0.0109, 0.2588, 0.2507, 0.125, 0.04287, 0.5, 0.0, 0.0, 0.24, 0.0, 0.2427, 0.0647, 0.0, 0.0, 0.2427, 0.0647, 0.0109, 0.2588, 0.0, 1.0, 1.0, 0.0, 1.0, 1.0, 0.0, 1.0, 0.0, 0.0, 1.0, 0.0, 1.0, 0.2588, 0.0, 0.0, 1.0, 0.0, 1.0, 0.2588, 0.0, 0.2588, 0.0, 0.0, 1.0, 0.5, 0.0, 0.5, 0.0, 0.2588, 1.0, 0.5, 0.0, 0.2588, 1.0, 0.2588, 1.0, 0.7071, 0.0, 0.7071, 0.0, 0.5, 1.0, 0.7071, 0.0, 0.5, 1.0, 0.5, 1.0, 0.866, 0.0, 0.866, 0.0, 0.7071, 1.0, 0.866, 0.0, 0.7071, 1.0, 0.7071, 1.0, 0.9659, 0.0, 0.9659, 0.0, 0.866, 1.0, 0.9659, 0.0, 0.866, 1.0, 0.866, 1.0, 1.0, 0.0, 1.0, 0.0, 0.9659, 1.0, 1.0, 0.0, 0.9659, 1.0, 0.9659, 1.0, 0.2588, 1.0, 0.0, 0.0, 0.0, 1.0, 0.2588, 0.0, 0.0, 0.0, 0.2588, 1.0, 0.5, 0.0, 0.2588, 0.0, 0.5, 1.0, 0.5, 1.0, 0.2588, 0.0, 0.2588, 1.0, 0.7071, 0.0, 0.5, 0.0, 0.7071, 1.0, 0.7071, 1.0, 0.5, 0.0, 0.5, 1.0, 0.866, 0.0, 0.7071, 0.0, 0.866, 1.0, 0.866, 1.0, 0.7071, 0.0, 0.7071, 1.0, 0.9659, 0.0, 0.9659, 0.0, 1.0, 1.0, 0.9659, 0.0, 0.866, 0.0, 0.9659, 1.0, 0.9659, 1.0, 0.866, 0.0, 0.866, 1.0, 1.0, 1.0, 0.9659, 0.0, 1.0, 0.0, 1.0, 1.0, 0.0, 0.0, 0.0, 0.0, 1.0, 1.0, 1.0, 1.0, 0.0, 1.0, 0.0, 0.0, 0.0, 0.0, 1.0, 1.0, 0.0, 0.0, 1.0, 1.0, 1.0, 0.0, 0.0, 1.0, 0.0, 1.0, 1.0, 0.0, 0.0, 1.0, 1.0, 0.0, 1.0, 0.0647, 0.7585, 0.0, 0.0, 0.0, 0.75, 0.0647, 0.7585, 0.2588, 0.03407, 0.0, 0.0, 0.125, 0.7835, 0.5, 0.134, 0.2588, 0.03407, 0.125, 0.7835, 0.2588, 0.03407, 0.0647, 0.7585, 0.1768, 0.8232, 0.7071, 0.2929, 0.5, 0.134, 0.1768, 0.8232, 0.5, 0.134, 0.125, 0.7835, 0.866, 0.5, 0.1768, 0.8232, 0.2165, 0.875, 0.866, 0.5, 0.7071, 0.2929, 0.1768, 0.8232, 0.9659, 0.7412, 0.2165, 0.875, 0.2415, 0.9353, 0.9659, 0.7412, 0.866, 0.5, 0.2165, 0.875, 1.0, 1.0, 0.2415, 0.9353, 0.25, 1.0, 1.0, 1.0, 0.9659, 0.7412, 0.2415, 0.9353, 0.28, 0.2165, 0.09373, 0.7071, 0.16, 0.866, 0.28, 0.2165, 0.2634, 0.1768, 0.09373, 0.7071, 0.2507, 0.125, 0.04287, 0.5, 0.09373, 0.7071, 0.2507, 0.125, 0.09373, 0.7071, 0.2634, 0.1768, 0.2993, 0.2415, 0.16, 0.866, 0.2372, 0.9659, 0.2993, 0.2415, 0.28, 0.2165, 0.16, 0.866, 0.2427, 0.0647, 0.0109, 0.2588, 0.04287, 0.5, 0.2427, 0.0647, 0.04287, 0.5, 0.2507, 0.125, 0.24, 0.0, 0.0, 0.0, 0.0109, 0.2588, 0.24, 0.0, 0.0109, 0.2588, 0.2427, 0.0647, 0.32, 0.25, 0.2372, 0.9659, 0.32, 1.0, 0.32, 0.25, 0.2993, 0.2415, 0.2372, 0.9659, 1.0, 0.25, 0.32, 1.0, 1.0, 1.0, 1.0, 0.25, 0.32, 0.25, 0.32, 1.0, 1.0, 0.0, 0.0, 1.0, 0.0, 0.0, 1.0, 0.0, 1.0, 1.0, 0.0, 1.0, 0.0, 0.9659, 1.0, 1.0, 0.0, 1.0, 0.0, 0.9659, 1.0, 0.9659, 1.0, 1.0, 0.0, 0.866, 1.0, 0.866, 1.0, 0.9659, 0.0, 0.866, 1.0, 0.9659, 0.0, 0.9659, 0.0, 0.7071, 1.0, 0.7071, 1.0, 0.866, 0.0, 0.7071, 1.0, 0.866, 0.0, 0.866, 0.0, 0.5, 1.0, 0.5, 1.0, 0.7071, 0.0, 0.5, 1.0, 0.7071, 0.0, 0.7071, 0.0, 0.2588, 1.0, 0.2588, 1.0, 0.5, 0.0, 0.2588, 1.0, 0.5, 0.0, 0.5, 0.0, 0.0, 1.0, 0.0, 1.0, 0.2588, 0.0, 0.0, 1.0, 0.2588, 0.0, 0.2588, 0.0, 0.9659, 0.0, 1.0, 1.0, 1.0, 0.0, 0.9659, 1.0, 1.0, 1.0, 0.9659, 0.0, 0.866, 1.0, 0.9659, 1.0, 0.866, 0.0, 0.866, 0.0, 0.9659, 1.0, 0.9659, 0.0, 0.7071, 1.0, 0.866, 1.0, 0.7071, 0.0, 0.7071, 0.0, 0.866, 1.0, 0.866, 0.0, 0.5, 1.0, 0.7071, 1.0, 0.5, 0.0, 0.5, 0.0, 0.7071, 1.0, 0.7071, 0.0, 0.2588, 1.0, 0.5, 1.0, 0.2588, 0.0, 0.2588, 0.0, 0.5, 1.0, 0.5, 0.0, 0.0, 1.0, 0.2588, 1.0, 0.0, 0.0, 0.0, 0.0, 0.2588, 1.0, 0.2588, 1.0, 0.0, 0.0, 1.0, 1.0, 1.0, 1.0, 0.0, 0.0, 0.0, 0.0, 1.0, 0.0, 1.0, 1.0, 1.0, 1.0, 0.0, 0.0, 1.0, 1.0, 0.0, 0.0, 0.0, 0.0, 1.0, 1.0, 1.0, 1.0, 0.0, 0.0, 1.0, 1.0, 0.0, 0.0, 0.0, 0.0, 1.0, 0.0, 0.0, 1.0, 0.0, 0.0, 1.0, 1.0, 0.0, 1.0, 1.0, 0.03358, 0.2059, 0.03358, 0.7941, 0.0, 0.7941, 0.03358, 0.2059, 0.0, 0.7941, 0.0, 0.2059, 0.9664, 0.7941, 0.9664, 1.0, 0.03358, 1.0, 0.9664, 0.7941, 0.03358, 1.0, 0.03358, 0.7941, 0.9664, 0.2059, 0.03358, 0.7941, 0.03358, 0.2059, 0.9664, 0.2059, 0.9664, 0.7941, 0.03358, 0.7941, 1.0, 0.2059, 1.0, 0.7941, 0.9664, 0.7941, 1.0, 0.2059, 0.9664, 0.7941, 0.9664, 0.2059, 0.9664, 0.0, 0.03358, 0.2059, 0.03358, 0.0, 0.9664, 0.0, 0.9664, 0.2059, 0.03358, 0.2059, 0.03358, 0.2059, 0.0, 0.7941, 0.03358, 0.7941, 0.03358, 0.2059, 0.0, 0.2059, 0.0, 0.7941, 0.9664, 0.7941, 0.03358, 1.0, 0.9664, 1.0, 0.9664, 0.7941, 0.03358, 0.7941, 0.03358, 1.0, 0.9664, 0.2059, 0.03358, 0.2059, 0.03358, 0.7941, 0.9664, 0.2059, 0.03358, 0.7941, 0.9664, 0.7941, 1.0, 0.2059, 0.9664, 0.7941, 1.0, 0.7941, 1.0, 0.2059, 0.9664, 0.2059, 0.9664, 0.7941, 0.9664, 0.0, 0.03358, 0.0, 0.03358, 0.2059, 0.9664, 0.0, 0.03358, 0.2059, 0.9664, 0.2059, 0.0, 1.0, 1.0, 0.0, 0.0, 0.0, 0.0, 1.0, 1.0, 1.0, 1.0, 0.0, 1.0, 1.0, 0.0, 1.0, 0.0, 0.0, 1.0, 1.0, 0.0, 0.0, 1.0, 0.0, 1.0, 1.0, 0.0, 0.0, 1.0, 0.0, 1.0, 1.0, 0.0, 1.0, 0.0, 0.0, 0.0, 1.0, 1.0, 1.0, 1.0, 0.0, 0.0, 1.0, 1.0, 0.0, 0.0, 0.0, 0.0, 1.0, 1.0, 1.0, 1.0, 0.0, 0.0, 1.0, 1.0, 0.0, 0.0, 0.0, 0.0, 1.0, 1.0, 1.0, 1.0, 0.0, 0.0, 1.0, 1.0, 0.0, 0.0, 0.0, 0.0, 1.0, 1.0, 1.0, 1.0, 0.0, 0.0, 1.0, 1.0, 0.0, 0.0, 0.0, 1.0, 1.0, 0.0, 1.0, 0.0, 0.0, 1.0, 1.0, 0.0, 0.0, 1.0, 0.0, 1.0, 1.0, 0.0, 1.0, 0.0, 0.0, 1.0, 1.0, 0.0, 0.0, 1.0, 0.0, 1.0, 1.0, 0.0, 1.0, 0.0, 0.0, 1.0, 1.0, 0.0, 0.0, 1.0, 0.0, 0.6173, 0.1025, 0.6038, 0.0, 0.0, 0.0, 0.6173, 0.1025, 0.0, 0.0, 0.03407, 0.2588, 0.6569, 0.1981, 0.03407, 0.2588, 0.134, 0.5, 0.6569, 0.1981, 0.6173, 0.1025, 0.03407, 0.2588, 0.7198, 0.2802, 0.6569, 0.1981, 0.134, 0.5, 0.2929, 0.7071, 0.7198, 0.2802, 0.134, 0.5, 0.5, 0.866, 0.8019, 0.3431, 0.7198, 0.2802, 0.5, 0.866, 0.7198, 0.2802, 0.2929, 0.7071, 0.7412, 0.9659, 1.0, 0.3962, 0.8975, 0.3827, 0.7412, 0.9659, 0.8975, 0.3827, 0.8019, 0.3431, 0.7412, 0.9659, 0.8019, 0.3431, 0.5, 0.866, 1.0, 1.0, 1.0, 0.3962, 0.7412, 0.9659, 0.6173, 0.1025, 0.03407, 0.2588, 0.0, 0.0, 0.6173, 0.1025, 0.0, 0.0, 0.6038, 0.0, 0.6569, 0.1981, 0.134, 0.5, 0.03407, 0.2588, 0.6569, 0.1981, 0.03407, 0.2588, 0.6173, 0.1025, 0.7198, 0.2802, 0.2929, 0.7071, 0.134, 0.5, 0.7198, 0.2802, 0.134, 0.5, 0.6569, 0.1981, 0.5, 0.866, 0.7198, 0.2802, 0.8019, 0.3431, 0.5, 0.866, 0.2929, 0.7071, 0.7198, 0.2802, 0.7412, 0.9659, 0.8019, 0.3431, 0.8975, 0.3827, 0.7412, 0.9659, 0.5, 0.866, 0.8019, 0.3431, 1.0, 1.0, 0.8975, 0.3827, 1.0, 0.3962, 1.0, 1.0, 0.7412, 0.9659, 0.8975, 0.3827, 0.0, 0.0, 1.0, 0.03407, 1.0, 0.0, 0.0, 0.03407, 1.0, 0.134, 1.0, 0.03407, 0.0, 0.03407, 1.0, 0.03407, 0.0, 0.0, 0.0, 0.134, 1.0, 0.2929, 1.0, 0.134, 0.0, 0.134, 1.0, 0.134, 0.0, 0.03407, 0.0, 0.2929, 1.0, 0.5, 1.0, 0.2929, 0.0, 0.2929, 1.0, 0.2929, 0.0, 0.134, 0.0, 0.5, 1.0, 0.7412, 1.0, 0.5, 0.0, 0.5, 1.0, 0.5, 0.0, 0.2929, 0.0, 0.7412, 1.0, 1.0, 1.0, 0.7412, 0.0, 0.7412, 1.0, 0.7412, 0.0, 0.5, 0.0, 1.0, 1.0, 1.0, 0.0, 0.7412, 0.0, 0.0, 1.0, 0.0, 1.0, 0.03407, 0.0, 0.03407, 1.0, 0.03407, 1.0, 0.134, 0.0, 0.03407, 0.0, 0.0, 1.0, 0.03407, 0.0, 0.134, 1.0, 0.134, 1.0, 0.2929, 0.0, 0.134, 0.0, 0.03407, 1.0, 0.134, 0.0, 0.2929, 1.0, 0.2929, 1.0, 0.5, 0.0, 0.2929, 0.0, 0.134, 1.0, 0.2929, 0.0, 0.5, 1.0, 0.5, 1.0, 0.7412, 0.0, 0.5, 0.0, 0.2929, 1.0, 0.5, 0.0, 0.7412, 1.0, 0.7412, 1.0, 1.0, 0.0, 0.7412, 0.0, 0.5, 1.0, 0.7412, 0.0, 1.0, 0.0, 0.7412, 1.0, 1.0, 1.0, 1.0, 1.0, 0.0, 0.0, 0.0, 1.0, 1.0, 0.0, 0.0, 0.0, 1.0, 1.0, 1.0, 0.0, 0.0, 1.0, 0.0, 1.0, 1.0, 0.0, 1.0, 0.0, 0.0, 0.2059, 0.4848, 0.0, 0.0, 0.0, 0.4848, 0.2615, 0.0713, 0.2059, 0.4848, 0.2693, 0.1008, 0.2794, 0.1235, 0.2693, 0.1008, 0.2059, 0.4848, 0.2566, 0.03691, 0.0, 0.0, 0.2059, 0.4848, 0.2566, 0.03691, 0.2059, 0.4848, 0.2615, 0.0713, 0.2912, 0.1377, 0.2794, 0.1235, 0.2059, 0.4848, 0.2549, 0.0, 0.0, 0.0, 0.2566, 0.03691, 0.3039, 0.1426, 0.2059, 0.4848, 0.2059, 1.0, 0.3039, 0.1426, 0.2912, 0.1377, 0.2059, 0.4848, 0.6961, 0.1426, 0.7941, 1.0, 0.7941, 0.4848, 0.6961, 0.1426, 0.2059, 1.0, 0.7941, 1.0, 0.6961, 0.1426, 0.3039, 0.1426, 0.2059, 1.0, 0.7088, 0.1377, 0.6961, 0.1426, 0.7941, 0.4848, 0.7206, 0.1235, 0.7088, 0.1377, 0.7941, 0.4848, 0.7307, 0.1008, 0.7206, 0.1235, 0.7941, 0.4848, 0.7385, 0.0713, 0.7307, 0.1008, 0.7941, 0.4848, 0.7434, 0.03691, 0.7385, 0.0713, 0.7941, 0.4848, 1.0, 0.0, 0.7941, 0.4848, 1.0, 0.4848, 1.0, 0.0, 0.7451, 0.0, 0.7434, 0.03691, 1.0, 0.0, 0.7434, 0.03691, 0.7941, 0.4848, 0.2059, 0.4848, 0.0, 0.4848, 0.0, 0.0, 0.2615, 0.0713, 0.2693, 0.1008, 0.2059, 0.4848, 0.2794, 0.1235, 0.2059, 0.4848, 0.2693, 0.1008, 0.2566, 0.03691, 0.2059, 0.4848, 0.0, 0.0, 0.2566, 0.03691, 0.2615, 0.0713, 0.2059, 0.4848, 0.2912, 0.1377, 0.2059, 0.4848, 0.2794, 0.1235, 0.2549, 0.0, 0.2566, 0.03691, 0.0, 0.0, 0.3039, 0.1426, 0.2059, 1.0, 0.2059, 0.4848, 0.3039, 0.1426, 0.2059, 0.4848, 0.2912, 0.1377, 0.6961, 0.1426, 0.7941, 0.4848, 0.7941, 1.0, 0.6961, 0.1426, 0.7941, 1.0, 0.2059, 1.0, 0.6961, 0.1426, 0.2059, 1.0, 0.3039, 0.1426, 0.7088, 0.1377, 0.7941, 0.4848, 0.6961, 0.1426, 0.7206, 0.1235, 0.7941, 0.4848, 0.7088, 0.1377, 0.7307, 0.1008, 0.7941, 0.4848, 0.7206, 0.1235, 0.7385, 0.0713, 0.7941, 0.4848, 0.7307, 0.1008, 0.7434, 0.03691, 0.7941, 0.4848, 0.7385, 0.0713, 1.0, 0.0, 1.0, 0.4848, 0.7941, 0.4848, 1.0, 0.0, 0.7434, 0.03691, 0.7451, 0.0, 1.0, 0.0, 0.7941, 0.4848, 0.7434, 0.03691, 1.0, 0.0, 0.0, 1.0, 1.0, 1.0, 1.0, 0.0, 0.0, 0.0, 0.0, 1.0, 1.0, 0.0, 0.0, 1.0, 1.0, 1.0, 1.0, 0.0, 0.0, 0.0, 0.0, 1.0, 0.3827, 0.1025, 0.3962, 0.0, 1.0, 0.0, 0.3827, 0.1025, 1.0, 0.0, 0.9659, 0.2588, 0.3431, 0.1981, 0.9659, 0.2588, 0.866, 0.5, 0.3431, 0.1981, 0.3827, 0.1025, 0.9659, 0.2588, 0.2802, 0.2802, 0.3431, 0.1981, 0.866, 0.5, 0.7071, 0.7071, 0.2802, 0.2802, 0.866, 0.5, 0.5, 0.866, 0.1981, 0.3431, 0.2802, 0.2802, 0.5, 0.866, 0.2802, 0.2802, 0.7071, 0.7071, 0.2588, 0.9659, 0.0, 0.3962, 0.1025, 0.3827, 0.2588, 0.9659, 0.1025, 0.3827, 0.1981, 0.3431, 0.2588, 0.9659, 0.1981, 0.3431, 0.5, 0.866, 0.0, 1.0, 0.0, 0.3962, 0.2588, 0.9659, 0.3827, 0.1025, 0.9659, 0.2588, 1.0, 0.0, 0.3827, 0.1025, 1.0, 0.0, 0.3962, 0.0, 0.3431, 0.1981, 0.866, 0.5, 0.9659, 0.2588, 0.3431, 0.1981, 0.9659, 0.2588, 0.3827, 0.1025, 0.2802, 0.2802, 0.7071, 0.7071, 0.866, 0.5, 0.2802, 0.2802, 0.866, 0.5, 0.3431, 0.1981, 0.5, 0.866, 0.2802, 0.2802, 0.1981, 0.3431, 0.5, 0.866, 0.7071, 0.7071, 0.2802, 0.2802, 0.2588, 0.9659, 0.1981, 0.3431, 0.1025, 0.3827, 0.2588, 0.9659, 0.5, 0.866, 0.1981, 0.3431, 0.0, 1.0, 0.1025, 0.3827, 0.0, 0.3962, 0.0, 1.0, 0.2588, 0.9659, 0.1025, 0.3827, 1.0, 1.0, 0.0, 0.9659, 0.0, 1.0, 1.0, 0.9659, 0.0, 0.866, 0.0, 0.9659, 1.0, 0.9659, 0.0, 0.9659, 1.0, 1.0, 1.0, 0.866, 0.0, 0.7071, 0.0, 0.866, 1.0, 0.866, 0.0, 0.866, 1.0, 0.9659, 1.0, 0.7071, 0.0, 0.5, 0.0, 0.7071, 1.0, 0.7071, 0.0, 0.7071, 1.0, 0.866, 1.0, 0.5, 0.0, 0.2588, 0.0, 0.5, 1.0, 0.5, 0.0, 0.5, 1.0, 0.7071, 1.0, 0.2588, 0.0, 0.0, 0.0, 0.2588, 1.0, 0.2588, 0.0, 0.2588, 1.0, 0.5, 1.0, 0.0, 0.0, 0.0, 1.0, 0.2588, 1.0, 1.0, 0.0, 1.0, 0.0, 0.9659, 1.0, 0.9659, 0.0, 0.9659, 0.0, 0.866, 1.0, 0.9659, 1.0, 1.0, 0.0, 0.9659, 1.0, 0.866, 0.0, 0.866, 0.0, 0.7071, 1.0, 0.866, 1.0, 0.9659, 0.0, 0.866, 1.0, 0.7071, 0.0, 0.7071, 0.0, 0.5, 1.0, 0.7071, 1.0, 0.866, 0.0, 0.7071, 1.0, 0.5, 0.0, 0.5, 0.0, 0.2588, 1.0, 0.5, 1.0, 0.7071, 0.0, 0.5, 1.0, 0.2588, 0.0, 0.2588, 0.0, 0.0, 1.0, 0.2588, 1.0, 0.5, 0.0, 0.2588, 1.0, 0.0, 1.0, 0.2588, 0.0, 0.0, 1.0, 1.0, 1.0, 0.0, 0.0, 0.0, 1.0, 1.0, 0.0, 0.0, 0.0, 1.0, 1.0, 1.0, 0.0, 0.0, 1.0, 0.0, 1.0, 1.0, 0.0, 1.0, 0.0, 0.0, 0.2566, 0.03691, 0.0, 0.0, 0.2549, 0.0, 0.2059, 0.4848, 0.0, 0.4848, 0.0, 0.0, 0.2059, 0.4848, 0.2566, 0.03691, 0.2615, 0.0713, 0.2059, 0.4848, 0.2615, 0.0713, 0.2693, 0.1008, 0.2059, 0.4848, 0.2693, 0.1008, 0.2794, 0.1235, 0.2059, 0.4848, 0.2794, 0.1235, 0.2912, 0.1377, 0.2059, 0.4848, 0.2912, 0.1377, 0.3039, 0.1426, 0.2059, 0.4848, 0.0, 0.0, 0.2566, 0.03691, 0.2059, 1.0, 0.2059, 0.4848, 0.3039, 0.1426, 0.7941, 0.4848, 0.6961, 0.1426, 0.7088, 0.1377, 0.7941, 0.4848, 0.7088, 0.1377, 0.7206, 0.1235, 0.7941, 0.4848, 0.7206, 0.1235, 0.7307, 0.1008, 0.7941, 0.4848, 0.7307, 0.1008, 0.7385, 0.0713, 0.7941, 0.4848, 0.7385, 0.0713, 0.7434, 0.03691, 1.0, 0.0, 0.7434, 0.03691, 0.7451, 0.0, 1.0, 0.0, 0.7941, 0.4848, 0.7434, 0.03691, 0.7941, 1.0, 0.3039, 0.1426, 0.6961, 0.1426, 0.7941, 1.0, 0.2059, 1.0, 0.3039, 0.1426, 0.7941, 1.0, 0.6961, 0.1426, 0.7941, 0.4848, 1.0, 0.4848, 0.7941, 0.4848, 1.0, 0.0, 0.2566, 0.03691, 0.2549, 0.0, 0.0, 0.0, 0.2059, 0.4848, 0.2615, 0.0713, 0.2566, 0.03691, 0.2059, 0.4848, 0.2693, 0.1008, 0.2615, 0.0713, 0.2059, 0.4848, 0.2794, 0.1235, 0.2693, 0.1008, 0.2059, 0.4848, 0.2912, 0.1377, 0.2794, 0.1235, 0.2059, 0.4848, 0.3039, 0.1426, 0.2912, 0.1377, 0.2059, 0.4848, 0.0, 0.0, 0.0, 0.4848, 0.2059, 0.4848, 0.2566, 0.03691, 0.0, 0.0, 0.2059, 1.0, 0.3039, 0.1426, 0.2059, 0.4848, 0.6961, 0.1426, 0.3039, 0.1426, 0.2059, 1.0, 0.7941, 0.4848, 0.7088, 0.1377, 0.6961, 0.1426, 0.7941, 0.4848, 0.7206, 0.1235, 0.7088, 0.1377, 0.7941, 0.4848, 0.7307, 0.1008, 0.7206, 0.1235, 0.7941, 0.4848, 0.7385, 0.0713, 0.7307, 0.1008, 0.7941, 0.4848, 0.7434, 0.03691, 0.7385, 0.0713, 1.0, 0.0, 0.7451, 0.0, 0.7434, 0.03691, 1.0, 0.0, 0.7434, 0.03691, 0.7941, 0.4848, 0.7941, 1.0, 0.6961, 0.1426, 0.2059, 1.0, 0.7941, 1.0, 0.7941, 0.4848, 0.6961, 0.1426, 1.0, 0.4848, 1.0, 0.0, 0.7941, 0.4848, 1.0, 0.0, 0.0, 1.0, 1.0, 1.0, 1.0, 0.0, 0.0, 0.0, 0.0, 1.0, 0.32, 0.75, 0.32, 0.0, 1.0, 0.0, 0.32, 0.75, 1.0, 0.0, 1.0, 0.75, 0.2993, 0.7585, 0.2372, 0.03407, 0.32, 0.0, 0.2993, 0.7585, 0.32, 0.0, 0.32, 0.75, 0.28, 0.7835, 0.16, 0.134, 0.2372, 0.03407, 0.28, 0.7835, 0.2372, 0.03407, 0.2993, 0.7585, 0.09373, 0.2929, 0.28, 0.7835, 0.2634, 0.8232, 0.09373, 0.2929, 0.16, 0.134, 0.28, 0.7835, 0.04287, 0.5, 0.2634, 0.8232, 0.2507, 0.875, 0.04287, 0.5, 0.09373, 0.2929, 0.2634, 0.8232, 0.0109, 0.7412, 0.2507, 0.875, 0.2427, 0.9353, 0.0109, 0.7412, 0.2427, 0.9353, 0.24, 1.0, 0.0109, 0.7412, 0.04287, 0.5, 0.2507, 0.875, 0.0, 1.0, 0.0109, 0.7412, 0.24, 1.0, 0.2427, 0.9353, 0.0, 1.0, 0.24, 1.0, 0.2427, 0.9353, 0.0109, 0.7412, 0.0, 1.0, 0.2507, 0.875, 0.04287, 0.5, 0.0109, 0.7412, 0.2507, 0.875, 0.0109, 0.7412, 0.2427, 0.9353, 0.09373, 0.2929, 0.2507, 0.875, 0.2634, 0.8232, 0.09373, 0.2929, 0.04287, 0.5, 0.2507, 0.875, 0.16, 0.134, 0.2634, 0.8232, 0.28, 0.7835, 0.16, 0.134, 0.09373, 0.2929, 0.2634, 0.8232, 0.2372, 0.03407, 0.28, 0.7835, 0.2993, 0.7585, 0.2372, 0.03407, 0.16, 0.134, 0.28, 0.7835, 0.32, 0.0, 0.2993, 0.7585, 0.32, 0.75, 0.32, 0.0, 0.2372, 0.03407, 0.2993, 0.7585, 1.0, 0.75, 0.32, 0.0, 0.32, 0.75, 1.0, 0.0, 0.32, 0.0, 1.0, 0.75, 1.0, 0.0, 0.0, 1.0, 1.0, 1.0, 1.0, 0.0, 0.0, 0.0, 0.0, 1.0, 1.0, 0.2588, 0.0, 0.0, 0.0, 0.2588, 1.0, 0.2588, 1.0, 0.0, 0.0, 0.0, 1.0, 0.5, 0.0, 0.2588, 0.0, 0.5, 1.0, 0.5, 1.0, 0.2588, 0.0, 0.2588, 1.0, 0.7071, 0.0, 0.5, 0.0, 0.7071, 1.0, 0.7071, 1.0, 0.5, 0.0, 0.5, 1.0, 0.866, 0.0, 0.7071, 0.0, 0.866, 1.0, 0.866, 1.0, 0.7071, 0.0, 0.7071, 1.0, 0.9659, 0.0, 0.866, 0.0, 0.9659, 1.0, 0.9659, 1.0, 0.866, 0.0, 0.866, 1.0, 1.0, 0.0, 0.9659, 0.0, 1.0, 1.0, 1.0, 1.0, 0.9659, 0.0, 0.9659, 1.0, 0.0, 1.0, 1.0, 0.0, 1.0, 1.0, 0.0, 0.0, 1.0, 0.0, 0.0, 1.0, 0.9659, 0.0, 1.0, 0.0, 0.9659, 1.0, 0.9659, 1.0, 1.0, 0.0, 1.0, 1.0, 0.866, 0.0, 0.9659, 0.0, 0.866, 1.0, 0.866, 1.0, 0.9659, 0.0, 0.9659, 1.0, 0.7071, 0.0, 0.866, 0.0, 0.7071, 1.0, 0.7071, 1.0, 0.866, 0.0, 0.866, 1.0, 0.5, 0.0, 0.7071, 0.0, 0.5, 1.0, 0.5, 0.0, 0.5, 0.0, 0.2588, 1.0, 0.5, 1.0, 0.7071, 0.0, 0.7071, 1.0, 0.2588, 1.0, 0.5, 0.0, 0.2588, 1.0, 0.0, 0.0, 0.2588, 0.0, 0.0, 1.0, 0.0, 1.0, 0.2588, 0.0, 0.2588, 1.0, 0.9659, 1.0, 1.0, 0.0, 1.0, 1.0, 0.9659, 0.0, 1.0, 0.0, 0.9659, 1.0, 0.866, 0.0, 0.9659, 0.0, 0.866, 1.0, 0.866, 1.0, 0.9659, 0.0, 0.9659, 1.0, 0.7071, 0.0, 0.866, 0.0, 0.7071, 1.0, 0.7071, 1.0, 0.866, 0.0, 0.866, 1.0, 0.5, 0.0, 0.7071, 0.0, 0.5, 1.0, 0.5, 1.0, 0.7071, 0.0, 0.7071, 1.0, 0.2588, 0.0, 0.2588, 0.0, 0.0, 1.0, 0.2588, 0.0, 0.5, 0.0, 0.2588, 1.0, 0.2588, 1.0, 0.5, 0.0, 0.5, 1.0, 0.0, 1.0, 0.2588, 0.0, 0.0, 1.0, 0.0, 1.0, 1.0, 0.0, 1.0, 1.0, 0.0, 0.0, 1.0, 0.0, 0.0, 1.0, 0.2588, 1.0, 0.0, 0.0, 0.0, 1.0, 0.2588, 0.0, 0.0, 0.0, 0.2588, 1.0, 0.5, 0.0, 0.2588, 0.0, 0.5, 1.0, 0.5, 1.0, 0.2588, 0.0, 0.2588, 1.0, 0.7071, 0.0, 0.5, 0.0, 0.7071, 1.0, 0.7071, 1.0, 0.5, 0.0, 0.5, 1.0, 0.866, 0.0, 0.7071, 0.0, 0.866, 1.0, 0.866, 1.0, 0.7071, 0.0, 0.7071, 1.0, 0.9659, 0.0, 0.866, 0.0, 0.9659, 1.0, 0.9659, 1.0, 0.866, 0.0, 0.866, 1.0, 1.0, 0.0, 0.9659, 0.0, 1.0, 1.0, 1.0, 1.0, 0.9659, 0.0, 0.9659, 0.9353, 0.7585, 1.0, 0.0, 1.0, 0.75, 0.9353, 0.7585, 0.7412, 0.03407, 1.0, 0.0, 0.875, 0.7835, 0.5, 0.134, 0.7412, 0.03407, 0.875, 0.7835, 0.7412, 0.03407, 0.9353, 0.7585, 0.8232, 0.8232, 0.2929, 0.2929, 0.5, 0.134, 0.8232, 0.8232, 0.5, 0.134, 0.875, 0.7835, 0.134, 0.5, 0.8232, 0.8232, 0.7835, 0.875, 0.134, 0.5, 0.2929, 0.2929, 0.8232, 0.8232, 0.03407, 0.7412, 0.7585, 0.9353, 0.75, 1.0, 0.03407, 0.7412, 0.7835, 0.875, 0.7585, 0.9353, 0.03407, 0.7412, 0.134, 0.5, 0.7835, 0.875, 0.0, 1.0, 0.03407, 0.7412, 0.75, 1.0, 0.0, 1.0, 1.0, 0.0, 1.0, 1.0, 0.0, 1.0, 0.0, 0.0, 1.0, 0.0, 1.0, 0.03407, 0.0, 0.0, 1.0, 0.0, 1.0, 0.03407, 0.0, 0.03407, 0.0, 0.0, 1.0, 0.134, 0.0, 0.134, 0.0, 0.03407, 1.0, 0.134, 0.0, 0.03407, 1.0, 0.03407, 1.0, 0.2929, 0.0, 0.2929, 0.0, 0.134, 1.0, 0.2929, 0.0, 0.134, 1.0, 0.134, 1.0, 0.5, 0.0, 0.5, 0.0, 0.2929, 1.0, 0.5, 0.0, 0.2929, 1.0, 0.2929, 1.0, 0.7412, 0.0, 0.7412, 0.0, 0.5, 1.0, 0.7412, 0.0, 0.5, 1.0, 0.5, 1.0, 1.0, 0.0, 1.0, 0.0, 0.7412, 1.0, 1.0, 0.0, 0.7412, 1.0, 0.7412, 1.0, 0.03407, 1.0, 0.0, 0.0, 0.0, 1.0, 0.03407, 0.0, 0.0, 0.0, 0.03407, 1.0, 0.134, 0.0, 0.03407, 0.0, 0.134, 1.0, 0.134, 1.0, 0.03407, 0.0, 0.03407, 1.0, 0.2929, 0.0, 0.134, 0.0, 0.2929, 1.0, 0.2929, 1.0, 0.134, 0.0, 0.134, 1.0, 0.5, 0.0, 0.2929, 0.0, 0.5, 1.0, 0.5, 1.0, 0.2929, 0.0, 0.2929, 1.0, 0.7412, 0.0, 0.5, 0.0, 0.7412, 1.0, 0.7412, 1.0, 0.5, 0.0, 0.5, 1.0, 1.0, 0.0, 0.7412, 0.0, 1.0, 1.0, 1.0, 1.0, 0.7412, 0.0, 0.7412, 0.0, 1.0, 1.0, 0.0, 0.0, 0.0, 0.0, 1.0, 1.0, 1.0, 1.0, 0.0, 1.0, 1.0, 0.0, 1.0, 0.0, 0.0, 1.0, 1.0, 0.0, 0.0, 1.0, 0.0, 1.0, 1.0, 0.0, 1.0, 0.0, 0.0, 1.0, 1.0, 0.0, 0.0, 1.0, 0.0, 1.0, 1.0, 1.0, 0.0, 0.0, 0.0, 1.0, 1.0, 0.0, 0.0, 0.0, 1.0, 0.03407, 0.7412, 0.75, 1.0, 0.7585, 0.9353, 0.03407, 0.7412, 0.0, 1.0, 0.75, 1.0, 0.7412, 0.03407, 1.0, 0.75, 1.0, 0.0, 0.7412, 0.03407, 0.9353, 0.7585, 1.0, 0.75, 0.5, 0.134, 0.875, 0.7835, 0.9353, 0.7585, 0.5, 0.134, 0.9353, 0.7585, 0.7412, 0.03407, 0.134, 0.5, 0.7585, 0.9353, 0.7835, 0.875, 0.134, 0.5, 0.03407, 0.7412, 0.7585, 0.9353, 0.2929, 0.2929, 0.7835, 0.875, 0.8232, 0.8232, 0.2929, 0.2929, 0.8232, 0.8232, 0.875, 0.7835, 0.2929, 0.2929, 0.875, 0.7835, 0.5, 0.134, 0.2929, 0.2929, 0.134, 0.5, 0.7835, 0.875, 1.0, 0.0, 0.0, 1.0, 0.0, 0.0, 1.0, 0.0, 1.0, 1.0, 0.0, 1.0, 0.0, 0.7412, 1.0, 1.0, 0.0, 1.0, 0.0, 0.7412, 1.0, 0.7412, 1.0, 1.0, 0.0, 0.5, 1.0, 0.5, 1.0, 0.7412, 0.0, 0.5, 1.0, 0.7412, 0.0, 0.7412, 0.0, 0.2929, 1.0, 0.2929, 1.0, 0.5, 0.0, 0.2929, 1.0, 0.5, 0.0, 0.5, 0.0, 0.134, 1.0, 0.134, 1.0, 0.2929, 0.0, 0.134, 1.0, 0.2929, 0.0, 0.2929, 0.0, 0.03407, 1.0, 0.03407, 1.0, 0.134, 0.0, 0.03407, 1.0, 0.134, 0.0, 0.134, 0.0, 0.0, 1.0, 0.0, 1.0, 0.03407, 0.0, 0.0, 1.0, 0.03407, 0.0, 0.03407, 0.0, 0.7412, 0.0, 1.0, 1.0, 1.0, 0.0, 0.7412, 1.0, 1.0, 1.0, 0.7412, 0.0, 0.5, 1.0, 0.7412, 1.0, 0.5, 0.0, 0.5, 0.0, 0.7412, 1.0, 0.7412, 0.0, 0.2929, 1.0, 0.5, 1.0, 0.2929, 0.0, 0.2929, 0.0, 0.5, 1.0, 0.5, 0.0, 0.134, 1.0, 0.2929, 1.0, 0.134, 0.0, 0.134, 0.0, 0.2929, 1.0, 0.2929, 0.0, 0.03407, 1.0, 0.134, 1.0, 0.03407, 0.0, 0.03407, 0.0, 0.134, 1.0, 0.134, 0.0, 0.0, 1.0, 0.03407, 1.0, 0.0, 0.0, 0.0, 0.0, 0.03407, 1.0, 0.03407, 1.0, 0.0, 0.0, 1.0, 1.0, 1.0, 1.0, 0.0, 0.0, 0.0, 0.0, 1.0, 0.0, 0.0, 1.0, 0.0, 1.0, 1.0, 0.0, 0.0, 1.0, 1.0, 0.0, 1.0, 1.0, 0.0, 0.0, 0.0, 0.0, 1.0, 1.0, 0.0, 0.0, 1.0, 1.0, 1.0, 1.0, 0.0, 0.0, 1.0, 0.0, 0.0, 1.0, 0.0, 1.0, 1.0, 0.0, 1.0, 0.983, 0.2588, 0.8272, 0.1753, 0.8387, 0.0, 0.983, 0.2588, 0.8387, 0.0, 1.0, 0.0, 0.933, 0.5, 0.7933, 0.3387, 0.8272, 0.1753, 0.933, 0.5, 0.8272, 0.1753, 0.983, 0.2588, 0.8536, 0.7071, 0.7395, 0.479, 0.7933, 0.3387, 0.8536, 0.7071, 0.7933, 0.3387, 0.933, 0.5, 0.75, 0.866, 0.6694, 0.5867, 0.7395, 0.479, 0.75, 0.866, 0.7395, 0.479, 0.8536, 0.7071, 0.6294, 0.9659, 0.5877, 0.6543, 0.6694, 0.5867, 0.6294, 0.9659, 0.6694, 0.5867, 0.75, 0.866, 0.5, 1.0, 0.5, 0.6774, 0.5877, 0.6543, 0.5, 1.0, 0.5877, 0.6543, 0.6294, 0.9659, 0.3706, 0.9659, 0.4123, 0.6543, 0.5, 0.6774, 0.3706, 0.9659, 0.5, 0.6774, 0.5, 1.0, 0.25, 0.866, 0.3306, 0.5867, 0.4123, 0.6543, 0.25, 0.866, 0.4123, 0.6543, 0.3706, 0.9659, 0.1464, 0.7071, 0.2605, 0.479, 0.3306, 0.5867, 0.1464, 0.7071, 0.3306, 0.5867, 0.25, 0.866, 0.06699, 0.5, 0.2067, 0.3387, 0.2605, 0.479, 0.06699, 0.5, 0.2605, 0.479, 0.1464, 0.7071, 0.01704, 0.2588, 0.1728, 0.1753, 0.2067, 0.3387, 0.01704, 0.2588, 0.2067, 0.3387, 0.06699, 0.5, 0.0, 0.0, 0.1613, 0.0, 0.1728, 0.1753, 0.0, 0.0, 0.1728, 0.1753, 0.01704, 0.2588, 0.983, 0.2588, 0.8272, 0.1753, 0.8387, 0.0, 0.983, 0.2588, 0.8387, 0.0, 1.0, 0.0, 0.933, 0.5, 0.7933, 0.3387, 0.8272, 0.1753, 0.933, 0.5, 0.8272, 0.1753, 0.983, 0.2588, 0.8536, 0.7071, 0.7395, 0.479, 0.7933, 0.3387, 0.8536, 0.7071, 0.7933, 0.3387, 0.933, 0.5, 0.75, 0.866, 0.6694, 0.5867, 0.7395, 0.479, 0.75, 0.866, 0.7395, 0.479, 0.8536, 0.7071, 0.6294, 0.9659, 0.5877, 0.6543, 0.6694, 0.5867, 0.6294, 0.9659, 0.6694, 0.5867, 0.75, 0.866, 0.5, 1.0, 0.5, 0.6774, 0.5877, 0.6543, 0.5, 1.0, 0.5877, 0.6543, 0.6294, 0.9659, 0.3706, 0.9659, 0.4123, 0.6543, 0.5, 0.6774, 0.3706, 0.9659, 0.5, 0.6774, 0.5, 1.0, 0.25, 0.866, 0.3306, 0.5867, 0.4123, 0.6543, 0.25, 0.866, 0.4123, 0.6543, 0.3706, 0.9659, 0.1464, 0.7071, 0.2605, 0.479, 0.3306, 0.5867, 0.1464, 0.7071, 0.3306, 0.5867, 0.25, 0.866, 0.06699, 0.5, 0.1728, 0.1753, 0.2067, 0.3387, 0.06699, 0.5, 0.2067, 0.3387, 0.2605, 0.479, 0.06699, 0.5, 0.2605, 0.479, 0.1464, 0.7071, 0.01704, 0.2588, 0.1728, 0.1753, 0.06699, 0.5, 0.0, 0.0, 0.1613, 0.0, 0.1728, 0.1753, 0.0, 0.0, 0.1728, 0.1753, 0.01704, 0.2588, 1.0, 0.0, 0.983, 0.2588, 1.0, 0.0, 0.983, 0.2588, 0.933, 0.5, 0.983, 0.2588, 0.983, 0.2588, 0.983, 0.2588, 1.0, 0.0, 0.933, 0.5, 0.8536, 0.7071, 0.933, 0.5, 0.933, 0.5, 0.933, 0.5, 0.983, 0.2588, 0.8536, 0.7071, 0.8536, 0.7071, 0.933, 0.5, 0.75, 0.866, 0.75, 0.866, 0.8536, 0.7071, 0.75, 0.866, 0.8536, 0.7071, 0.8536, 0.7071, 0.6294, 0.9659, 0.6294, 0.9659, 0.75, 0.866, 0.6294, 0.9659, 0.75, 0.866, 0.75, 0.866, 0.5, 1.0, 0.5, 1.0, 0.6294, 0.9659, 0.5, 1.0, 0.6294, 0.9659, 0.6294, 0.9659, 0.3706, 0.9659, 0.3706, 0.9659, 0.5, 1.0, 0.3706, 0.9659, 0.5, 1.0, 0.5, 1.0, 0.25, 0.866, 0.25, 0.866, 0.3706, 0.9659, 0.25, 0.866, 0.3706, 0.9659, 0.3706, 0.9659, 0.1464, 0.7071, 0.1464, 0.7071, 0.25, 0.866, 0.1464, 0.7071, 0.25, 0.866, 0.25, 0.866, 0.06699, 0.5, 0.06699, 0.5, 0.1464, 0.7071, 0.06699, 0.5, 0.1464, 0.7071, 0.1464, 0.7071, 0.01704, 0.2588, 0.01704, 0.2588, 0.06699, 0.5, 0.01704, 0.2588, 0.06699, 0.5, 0.06699, 0.5, 0.0, 0.0, 0.0, 0.0, 0.01704, 0.2588, 0.0, 0.0, 0.01704, 0.2588, 0.01704, 0.2588, 0.983, 0.2588, 0.983, 0.2588, 1.0, 0.0, 0.983, 0.2588, 0.933, 0.5, 0.983, 0.2588, 0.983, 0.2588, 1.0, 0.0, 1.0, 0.0, 0.933, 0.5, 0.933, 0.5, 0.983, 0.2588, 0.8536, 0.7071, 0.8536, 0.7071, 0.933, 0.5, 0.8536, 0.7071, 0.933, 0.5, 0.933, 0.5, 0.75, 0.866, 0.75, 0.866, 0.8536, 0.7071, 0.75, 0.866, 0.8536, 0.7071, 0.8536, 0.7071, 0.6294, 0.9659, 0.6294, 0.9659, 0.75, 0.866, 0.6294, 0.9659, 0.75, 0.866, 0.75, 0.866, 0.5, 1.0, 0.5, 1.0, 0.6294, 0.9659, 0.5, 1.0, 0.6294, 0.9659, 0.6294, 0.9659, 0.3706, 0.9659, 0.3706, 0.9659, 0.5, 1.0, 0.3706, 0.9659, 0.5, 1.0, 0.5, 1.0, 0.25, 0.866, 0.25, 0.866, 0.3706, 0.9659, 0.25, 0.866, 0.3706, 0.9659, 0.3706, 0.9659, 0.1464, 0.7071, 0.1464, 0.7071, 0.25, 0.866, 0.1464, 0.7071, 0.25, 0.866, 0.25, 0.866, 0.06699, 0.5, 0.06699, 0.5, 0.1464, 0.7071, 0.06699, 0.5, 0.1464, 0.7071, 0.1464, 0.7071, 0.01704, 0.2588, 0.01704, 0.2588, 0.06699, 0.5, 0.01704, 0.2588, 0.0, 0.0, 0.01704, 0.2588, 0.01704, 0.2588, 0.06699, 0.5, 0.06699, 0.5, 0.0, 0.0, 0.0, 0.0, 0.01704, 0.2588, 0.0303, 0.4545, 0.0, 0.4545, 0.0, 0.584, 0.07576, 0.8545, 0.0, 0.584, 0.0303, 1.0, 0.07576, 0.8545, 0.0303, 0.4545, 0.0, 0.584, 0.07576, 1.0, 0.07576, 0.8545, 0.0303, 1.0, 0.2917, 0.5727, 0.0303, 0.0, 0.0303, 0.4545, 0.2917, 0.5727, 0.0303, 0.4545, 0.07576, 0.8545, 0.2917, 0.8545, 0.2917, 0.5727, 0.07576, 0.8545, 0.5152, 0.5727, 0.0303, 0.0, 0.2917, 0.5727, 0.9697, 0.0, 0.5152, 0.5727, 0.7083, 0.5727, 0.9697, 0.0, 0.0303, 0.0, 0.5152, 0.5727, 0.9697, 0.4545, 0.9697, 0.0, 0.7083, 0.5727, 0.9242, 0.8545, 0.7083, 0.5727, 0.7083, 0.8545, 0.9242, 0.8545, 0.9697, 0.4545, 0.7083, 0.5727, 1.0, 0.584, 1.0, 0.4545, 0.9697, 0.4545, 1.0, 0.584, 0.9697, 0.4545, 0.9242, 0.8545, 0.9697, 1.0, 0.9242, 0.8545, 0.9242, 1.0, 0.9697, 1.0, 1.0, 0.584, 0.9242, 0.8545, 0.0, 1.0, 1.0, 0.0, 0.0, 0.0, 0.0, 1.0, 1.0, 1.0, 1.0, 0.0, 1.0, 0.0, 1.0, 1.0, 0.0, 1.0, 1.0, 0.0, 0.0, 1.0, 0.0, 0.0, 1.0, 1.0, 0.0, 1.0, 0.0, 0.0, 1.0, 1.0, 0.0, 0.0, 1.0, 0.0, 1.0, 1.0, 0.0, 1.0, 0.0, 0.0, 1.0, 1.0, 0.0, 0.0, 1.0, 0.0, 0.0, 1.0, 1.0, 1.0, 1.0, 0.0, 0.0, 1.0, 1.0, 0.0, 0.0, 0.0, 1.0, 1.0, 0.0, 1.0, 0.0, 0.0, 1.0, 1.0, 0.0, 0.0, 1.0, 0.0, 0.0, 1.0, 1.0, 1.0, 1.0, 0.0, 0.0, 1.0, 1.0, 0.0, 0.0, 0.0, 1.0, 1.0, 0.0, 1.0, 0.0, 0.0, 1.0, 1.0, 0.0, 0.0, 1.0, 0.0, 0.0, 1.0, 1.0, 1.0, 1.0, 0.0, 0.0, 1.0, 1.0, 0.0, 0.0, 0.0, 0.0, 1.0, 1.0, 1.0, 1.0, 0.0, 0.0, 1.0, 1.0, 0.0, 0.0, 0.0, 1.0, 1.0, 0.0, 1.0, 0.0, 0.0, 1.0, 1.0, 0.0, 0.0, 1.0, 0.0, 0.0, 1.0, 1.0, 1.0, 1.0, 0.0, 0.0, 1.0, 1.0, 0.0, 0.0, 0.0, 0.7941, 0.5319, 1.0, 0.5319, 1.0, 0.0, 0.2059, 0.5319, 1.0, 0.0, 0.0, 0.0, 0.2059, 0.5319, 0.7941, 0.5319, 1.0, 0.0, 0.0, 0.5319, 0.2059, 0.5319, 0.0, 0.0, 0.2059, 1.0, 0.7941, 1.0, 0.7941, 0.5319, 0.2059, 1.0, 0.7941, 0.5319, 0.2059, 0.5319, 0.208, 0.424, 0.2179, 0.3925, 0.0, 0.0, 0.2308, 0.3684, 0.0, 0.0, 0.2179, 0.3925, 0.2459, 0.3532, 0.0, 0.0, 0.2308, 0.3684, 0.2017, 0.4607, 0.208, 0.424, 0.0, 0.0, 0.1996, 0.5, 0.2017, 0.4607, 0.0, 0.0, 0.2621, 0.348, 0.0, 0.0, 0.2459, 0.3532, 0.0, 1.0, 0.1996, 0.5, 0.0, 0.0, 0.2017, 0.5393, 0.1996, 0.5, 0.0, 1.0, 0.2783, 0.3532, 0.0, 0.0, 0.2621, 0.348, 0.208, 0.576, 0.2017, 0.5393, 0.0, 1.0, 0.2179, 0.6075, 0.208, 0.576, 0.0, 1.0, 0.2308, 0.6316, 0.2179, 0.6075, 0.0, 1.0, 0.2459, 0.6468, 0.2308, 0.6316, 0.0, 1.0, 0.2621, 0.652, 0.2459, 0.6468, 0.0, 1.0, 0.2783, 0.6468, 0.2621, 0.652, 0.0, 1.0, 0.6838, 0.424, 0.3063, 0.3925, 0.3162, 0.424, 0.6838, 0.424, 0.6937, 0.3925, 0.3063, 0.3925, 0.7067, 0.3684, 0.2783, 0.3532, 0.2933, 0.3684, 0.7067, 0.3684, 0.2933, 0.3684, 0.3063, 0.3925, 0.7067, 0.3684, 0.3063, 0.3925, 0.6937, 0.3925, 0.7217, 0.3532, 0.2783, 0.3532, 0.7067, 0.3684, 0.7217, 0.3532, 0.0, 0.0, 0.2783, 0.3532, 0.6775, 0.4607, 0.3162, 0.424, 0.3225, 0.4607, 0.6775, 0.4607, 0.6838, 0.424, 0.3162, 0.424, 0.6754, 0.5, 0.6775, 0.4607, 0.3225, 0.4607, 0.6754, 0.5, 0.3225, 0.4607, 0.3246, 0.5, 0.6775, 0.5393, 0.3246, 0.5, 0.3225, 0.5393, 0.6775, 0.5393, 0.6754, 0.5, 0.3246, 0.5, 0.6838, 0.576, 0.6775, 0.5393, 0.3225, 0.5393, 0.6838, 0.576, 0.3225, 0.5393, 0.3162, 0.576, 0.6937, 0.6075, 0.6838, 0.576, 0.3162, 0.576, 0.6937, 0.6075, 0.3162, 0.576, 0.3063, 0.6075, 0.7067, 0.6316, 0.6937, 0.6075, 0.3063, 0.6075, 0.7067, 0.6316, 0.3063, 0.6075, 0.2933, 0.6316, 0.7217, 0.6468, 0.7067, 0.6316, 0.2933, 0.6316, 0.7217, 0.6468, 0.2933, 0.6316, 0.2783, 0.6468, 0.7217, 0.6468, 0.2783, 0.6468, 0.0, 1.0, 1.0, 0.0, 0.7379, 0.348, 0.7541, 0.3532, 1.0, 0.0, 0.7541, 0.3532, 0.7692, 0.3684, 1.0, 0.0, 0.7692, 0.3684, 0.7821, 0.3925, 1.0, 0.0, 0.7821, 0.3925, 0.792, 0.424, 1.0, 0.0, 0.792, 0.424, 0.7983, 0.4607, 1.0, 0.0, 0.0, 0.0, 0.7217, 0.3532, 1.0, 0.0, 0.7217, 0.3532, 0.7379, 0.348, 0.8004, 0.5, 1.0, 0.0, 0.7983, 0.4607, 1.0, 1.0, 0.8004, 0.5, 0.7983, 0.5393, 1.0, 1.0, 0.7983, 0.5393, 0.792, 0.576, 1.0, 1.0, 0.792, 0.576, 0.7821, 0.6075, 1.0, 1.0, 0.7821, 0.6075, 0.7692, 0.6316, 1.0, 1.0, 0.7692, 0.6316, 0.7541, 0.6468, 1.0, 1.0, 0.7541, 0.6468, 0.7379, 0.652, 1.0, 1.0, 0.7379, 0.652, 0.7217, 0.6468, 1.0, 1.0, 1.0, 0.0, 0.8004, 0.5, 1.0, 1.0, 0.7217, 0.6468, 0.0, 1.0, 0.2059, 0.5319, 0.0, 0.5319, 0.0, 0.0, 0.7941, 0.5319, 0.0, 0.0, 1.0, 0.0, 0.7941, 0.5319, 0.2059, 0.5319, 0.0, 0.0, 1.0, 0.5319, 0.7941, 0.5319, 1.0, 0.0, 0.7941, 1.0, 0.2059, 1.0, 0.2059, 0.5319, 0.7941, 1.0, 0.2059, 0.5319, 0.7941, 0.5319, 1.0, 1.0, 0.0, 1.0, 0.0, 0.0, 1.0, 1.0, 0.0, 0.0, 1.0, 0.0, 1.0, 0.0, 0.0, 1.0, 0.0, 0.0, 1.0, 1.0, 0.0, 1.0, 1.0, 0.0, 0.0, 1.0, 1.0, 1.0, 1.0, 0.0, 0.0, 1.0, 1.0, 0.0, 0.0, 0.0, 0.0, 1.0, 1.0, 1.0, 1.0, 0.0, 0.0, 1.0, 1.0, 0.0, 0.0, 0.0, 0.0, 1.0, 1.0, 1.0, 1.0, 0.0, 0.0, 1.0, 1.0, 0.0, 0.0, 0.0, 0.2782, 0.5714, 0.2782, 0.6335, 0.04839, 0.6335, 0.2782, 0.5714, 0.04839, 0.6335, 0.04839, 0.5031, 0.04839, 0.1304, 0.04839, 0.5031, 0.0, 0.5031, 0.04839, 0.1304, 0.0, 0.5031, 0.0, 0.1304, 0.04839, 0.1304, 0.2782, 0.5714, 0.04839, 0.5031, 0.6815, 1.0, 0.5565, 1.0, 0.5161, 0.9379, 0.04839, 0.0, 0.2782, 0.5714, 0.04839, 0.1304, 0.7218, 0.9379, 0.6815, 1.0, 0.5161, 0.9379, 0.5161, 0.5714, 0.2782, 0.5714, 0.04839, 0.0, 0.7218, 0.6335, 0.5161, 0.9379, 0.5161, 0.5714, 0.7218, 0.6335, 0.7218, 0.9379, 0.5161, 0.9379, 0.9516, 0.5031, 0.9516, 0.6335, 0.7218, 0.6335, 0.9516, 0.1304, 0.7218, 0.6335, 0.5161, 0.5714, 0.9516, 0.1304, 0.9516, 0.5031, 0.7218, 0.6335, 1.0, 0.1304, 1.0, 0.5031, 0.9516, 0.5031, 1.0, 0.1304, 0.9516, 0.5031, 0.9516, 0.1304, 0.9516, 0.0, 0.5161, 0.5714, 0.04839, 0.0, 0.9516, 0.0, 0.9516, 0.1304, 0.5161, 0.5714, 1.0, 1.0, 0.0, 1.0, 0.0, 0.0, 1.0, 1.0, 0.0, 0.0, 1.0, 0.0, 0.0, 1.0, 1.0, 1.0, 1.0, 0.0, 0.0, 1.0, 1.0, 0.0, 0.0, 0.0, 1.0, 1.0, 0.0, 0.0, 1.0, 0.0, 1.0, 1.0, 0.0, 1.0, 0.0, 0.0, 0.0, 1.0, 1.0, 1.0, 1.0, 0.0, 0.0, 1.0, 1.0, 0.0, 0.0, 0.0, 1.0, 1.0, 0.0, 1.0, 0.0, 0.0, 1.0, 1.0, 0.0, 0.0, 1.0, 0.0, 0.0303, 0.4545, 0.0, 0.584, 0.0, 0.4545, 0.07576, 0.8545, 0.0303, 1.0, 0.0, 0.584, 0.07576, 0.8545, 0.0303, 0.4545, 0.0303, 0.0, 0.07576, 0.8545, 0.0, 0.584, 0.0303, 0.4545, 0.07576, 1.0, 0.0303, 1.0, 0.07576, 0.8545, 0.9697, 0.0, 0.07576, 0.8545, 0.0303, 0.0, 0.9242, 0.8545, 0.9697, 0.0, 0.9697, 0.4545, 0.9242, 0.8545, 0.07576, 0.8545, 0.9697, 0.0, 1.0, 0.584, 0.9697, 0.4545, 1.0, 0.4545, 1.0, 0.584, 0.9242, 0.8545, 0.9697, 0.4545, 0.9697, 1.0, 0.9242, 1.0, 0.9242, 0.8545, 0.9697, 1.0, 0.9242, 0.8545, 1.0, 0.584, 0.0, 0.4, 0.2373, 0.0, 0.0, 0.0, 0.7333, 0.4, 0.2373, 0.0, 0.0, 0.4, 1.0, 0.4, 0.2373, 0.0, 0.7333, 0.4, 1.0, 1.0, 0.7333, 0.4, 0.7333, 1.0, 1.0, 1.0, 1.0, 0.4, 0.7333, 0.4, 0.2373, 0.0, 0.0, 0.4, 0.0, 0.0, 0.7333, 0.4, 0.0, 0.4, 0.2373, 0.0, 1.0, 0.4, 1.0, 1.0, 0.7333, 1.0, 1.0, 0.4, 0.7333, 1.0, 0.7333, 0.4, 1.0, 0.4, 0.7333, 0.4, 0.2373, 0.0, 0.2373, 1.0, 0.0, 0.6, 0.0, 1.0, 0.7333, 0.6, 0.0, 0.6, 0.2373, 1.0, 1.0, 0.6, 1.0, 0.0, 0.7333, 0.0, 1.0, 0.6, 0.7333, 0.0, 0.7333, 0.6, 1.0, 0.6, 0.7333, 0.6, 0.2373, 1.0, 0.0, 0.6, 0.2373, 1.0, 0.0, 1.0, 0.7333, 0.6, 0.2373, 1.0, 0.0, 0.6, 1.0, 0.6, 0.2373, 1.0, 0.7333, 0.6, 1.0, 0.0, 0.7333, 0.6, 0.7333, 0.0, 1.0, 0.0, 1.0, 0.6, 0.7333, 0.6, 0.01704, 0.7412, 0.0, 1.0, 0.0, 1.0, 0.01704, 0.7412, 0.01704, 0.7412, 0.0, 1.0, 0.06699, 0.5, 0.06699, 0.5, 0.01704, 0.7412, 0.06699, 0.5, 0.01704, 0.7412, 0.01704, 0.7412, 0.1464, 0.2929, 0.1464, 0.2929, 0.06699, 0.5, 0.1464, 0.2929, 0.06699, 0.5, 0.06699, 0.5, 0.25, 0.134, 0.25, 0.134, 0.1464, 0.2929, 0.25, 0.134, 0.1464, 0.2929, 0.1464, 0.2929, 0.3706, 0.03407, 0.3706, 0.03407, 0.25, 0.134, 0.3706, 0.03407, 0.25, 0.134, 0.25, 0.134, 0.5, 0.0, 0.5, 0.0, 0.3706, 0.03407, 0.5, 0.0, 0.3706, 0.03407, 0.3706, 0.03407, 0.6294, 0.03407, 0.6294, 0.03407, 0.5, 0.0, 0.6294, 0.03407, 0.5, 0.0, 0.5, 0.0, 0.75, 0.134, 0.75, 0.134, 0.6294, 0.03407, 0.75, 0.134, 0.6294, 0.03407, 0.6294, 0.03407, 0.8536, 0.2929, 0.8536, 0.2929, 0.75, 0.134, 0.8536, 0.2929, 0.75, 0.134, 0.75, 0.134, 0.933, 0.5, 0.933, 0.5, 0.8536, 0.2929, 0.933, 0.5, 0.983, 0.7412, 0.933, 0.5, 0.933, 0.5, 0.8536, 0.2929, 0.8536, 0.2929, 0.983, 0.7412, 0.983, 0.7412, 0.933, 0.5, 1.0, 1.0, 1.0, 1.0, 0.983, 0.7412, 1.0, 1.0, 0.983, 0.7412, 0.983, 0.7412, 0.1464, 0.8536, 0.983, 0.3706, 1.0, 0.5, 0.1464, 0.8536, 0.933, 0.25, 0.983, 0.3706, 0.1464, 0.8536, 0.8536, 0.1464, 0.933, 0.25, 0.1464, 0.8536, 0.75, 0.06699, 0.8536, 0.1464, 0.1464, 0.8536, 0.6294, 0.01704, 0.75, 0.06699, 0.1464, 0.8536, 0.5, 0.0, 0.6294, 0.01704, 0.1464, 0.8536, 0.3706, 0.01704, 0.5, 0.0, 0.1464, 0.8536, 0.25, 0.06699, 0.3706, 0.01704, 0.1464, 0.8536, 0.1464, 0.1464, 0.25, 0.06699, 0.1464, 0.8536, 0.06699, 0.25, 0.1464, 0.1464, 0.1464, 0.8536, 0.01704, 0.3706, 0.06699, 0.25, 0.1464, 0.8536, 0.0, 0.5, 0.01704, 0.3706, 0.1464, 0.8536, 0.01704, 0.6294, 0.0, 0.5, 0.1464, 0.8536, 0.06699, 0.75, 0.01704, 0.6294, 0.1464, 0.8536, 0.3706, 0.983, 0.25, 0.933, 0.1464, 0.8536, 0.5, 1.0, 0.3706, 0.983, 0.1464, 0.8536, 0.6294, 0.983, 0.5, 1.0, 0.1464, 0.8536, 0.75, 0.933, 0.6294, 0.983, 0.1464, 0.8536, 0.8536, 0.8536, 0.75, 0.933, 0.1464, 0.8536, 0.933, 0.75, 0.8536, 0.8536, 0.1464, 0.8536, 0.983, 0.6294, 0.933, 0.75, 0.1464, 0.8536, 1.0, 0.5, 0.983, 0.6294, 0.01704, 0.7412, 0.0, 1.0, 0.0, 1.0, 0.01704, 0.7412, 0.01704, 0.7412, 0.0, 1.0, 0.06699, 0.5, 0.06699, 0.5, 0.01704, 0.7412, 0.06699, 0.5, 0.01704, 0.7412, 0.01704, 0.7412, 0.1464, 0.2929, 0.1464, 0.2929, 0.06699, 0.5, 0.1464, 0.2929, 0.06699, 0.5, 0.06699, 0.5, 0.25, 0.134, 0.25, 0.134, 0.1464, 0.2929, 0.25, 0.134, 0.1464, 0.2929, 0.1464, 0.2929, 0.3706, 0.03407, 0.3706, 0.03407, 0.25, 0.134, 0.3706, 0.03407, 0.25, 0.134, 0.25, 0.134, 0.5, 0.0, 0.5, 0.0, 0.3706, 0.03407, 0.5, 0.0, 0.3706, 0.03407, 0.3706, 0.03407, 0.6294, 0.03407, 0.6294, 0.03407, 0.5, 0.0, 0.6294, 0.03407, 0.5, 0.0, 0.5, 0.0, 0.75, 0.134, 0.75, 0.134, 0.6294, 0.03407, 0.75, 0.134, 0.6294, 0.03407, 0.6294, 0.03407, 0.8536, 0.2929, 0.8536, 0.2929, 0.75, 0.134, 0.8536, 0.2929, 0.933, 0.5, 0.8536, 0.2929, 0.8536, 0.2929, 0.75, 0.134, 0.75, 0.134, 0.933, 0.5, 0.933, 0.5, 0.8536, 0.2929, 0.983, 0.7412, 0.983, 0.7412, 0.933, 0.5, 0.983, 0.7412, 1.0, 1.0, 0.983, 0.7412, 0.983, 0.7412, 0.933, 0.5, 0.933, 0.5, 1.0, 1.0, 1.0, 1.0, 0.983, 0.7412, 1.0, 0.5, 0.933, 0.25, 0.983, 0.3706, 0.8536, 0.8536, 0.01704, 0.6294, 0.0, 0.5, 0.8536, 0.8536, 0.06699, 0.75, 0.01704, 0.6294, 0.8536, 0.8536, 0.1464, 0.8536, 0.06699, 0.75, 0.8536, 0.8536, 0.25, 0.933, 0.1464, 0.8536, 0.8536, 0.8536, 0.3706, 0.983, 0.25, 0.933, 0.8536, 0.8536, 0.5, 1.0, 0.3706, 0.983, 0.8536, 0.8536, 0.6294, 0.983, 0.5, 1.0, 0.8536, 0.8536, 0.75, 0.933, 0.6294, 0.983, 0.8536, 0.8536, 0.983, 0.6294, 0.933, 0.75, 0.8536, 0.8536, 1.0, 0.5, 0.983, 0.6294, 0.8536, 0.8536, 0.8536, 0.1464, 0.933, 0.25, 0.8536, 0.8536, 0.75, 0.06699, 0.8536, 0.1464, 0.8536, 0.8536, 0.6294, 0.01704, 0.75, 0.06699, 0.8536, 0.8536, 0.5, 0.0, 0.6294, 0.01704, 0.8536, 0.8536, 0.3706, 0.01704, 0.5, 0.0, 0.8536, 0.8536, 0.25, 0.06699, 0.3706, 0.01704, 0.8536, 0.8536, 0.1464, 0.1464, 0.25, 0.06699, 0.8536, 0.8536, 0.06699, 0.25, 0.1464, 0.1464, 0.8536, 0.8536, 0.01704, 0.3706, 0.06699, 0.25, 0.8536, 0.8536, 0.0, 0.5, 0.01704, 0.3706, 0.8536, 0.8536, 0.933, 0.25, 1.0, 0.5, 0.01704, 0.7412, 0.1613, 1.0, 0.0, 1.0, 0.01704, 0.7412, 0.1728, 0.8247, 0.1613, 1.0, 0.06699, 0.5, 0.2067, 0.6613, 0.1728, 0.8247, 0.06699, 0.5, 0.1728, 0.8247, 0.01704, 0.7412, 0.1464, 0.2929, 0.2605, 0.521, 0.2067, 0.6613, 0.1464, 0.2929, 0.2067, 0.6613, 0.06699, 0.5, 0.25, 0.134, 0.3306, 0.4133, 0.2605, 0.521, 0.25, 0.134, 0.2605, 0.521, 0.1464, 0.2929, 0.3706, 0.03407, 0.4123, 0.3457, 0.3306, 0.4133, 0.3706, 0.03407, 0.3306, 0.4133, 0.25, 0.134, 0.5, 0.0, 0.5, 0.3226, 0.4123, 0.3457, 0.5, 0.0, 0.4123, 0.3457, 0.3706, 0.03407, 0.6294, 0.03407, 0.5877, 0.3457, 0.5, 0.3226, 0.6294, 0.03407, 0.5, 0.3226, 0.5, 0.0, 0.75, 0.134, 0.6694, 0.4133, 0.5877, 0.3457, 0.75, 0.134, 0.5877, 0.3457, 0.6294, 0.03407, 0.8536, 0.2929, 0.7395, 0.521, 0.6694, 0.4133, 0.8536, 0.2929, 0.6694, 0.4133, 0.75, 0.134, 0.933, 0.5, 0.7933, 0.6613, 0.7395, 0.521, 0.933, 0.5, 0.7395, 0.521, 0.8536, 0.2929, 0.983, 0.7412, 0.8272, 0.8247, 0.7933, 0.6613, 0.983, 0.7412, 0.7933, 0.6613, 0.933, 0.5, 1.0, 1.0, 0.8387, 1.0, 0.8272, 0.8247, 1.0, 1.0, 0.8272, 0.8247, 0.983, 0.7412, 0.01704, 0.7412, 0.1613, 1.0, 0.0, 1.0, 0.01704, 0.7412, 0.1728, 0.8247, 0.1613, 1.0, 0.06699, 0.5, 0.2067, 0.6613, 0.1728, 0.8247, 0.06699, 0.5, 0.1728, 0.8247, 0.01704, 0.7412, 0.1464, 0.2929, 0.2605, 0.521, 0.2067, 0.6613, 0.1464, 0.2929, 0.2067, 0.6613, 0.06699, 0.5, 0.25, 0.134, 0.3306, 0.4133, 0.2605, 0.521, 0.25, 0.134, 0.2605, 0.521, 0.1464, 0.2929, 0.3706, 0.03407, 0.4123, 0.3457, 0.3306, 0.4133, 0.3706, 0.03407, 0.3306, 0.4133, 0.25, 0.134, 0.5, 0.0, 0.5, 0.3226, 0.4123, 0.3457, 0.5, 0.0, 0.4123, 0.3457, 0.3706, 0.03407, 0.6294, 0.03407, 0.5877, 0.3457, 0.5, 0.3226, 0.6294, 0.03407, 0.5, 0.3226, 0.5, 0.0, 0.75, 0.134, 0.6694, 0.4133, 0.5877, 0.3457, 0.75, 0.134, 0.5877, 0.3457, 0.6294, 0.03407, 0.8536, 0.2929, 0.7395, 0.521, 0.6694, 0.4133, 0.8536, 0.2929, 0.6694, 0.4133, 0.75, 0.134, 0.933, 0.5, 0.7933, 0.6613, 0.7395, 0.521, 0.933, 0.5, 0.7395, 0.521, 0.8536, 0.2929, 0.983, 0.7412, 0.8272, 0.8247, 0.7933, 0.6613, 0.983, 0.7412, 0.7933, 0.6613, 0.933, 0.5, 1.0, 1.0, 0.8387, 1.0, 0.8272, 0.8247, 1.0, 1.0, 0.8272, 0.8247, 0.983, 0.7412, 0.0, 1.0, 1.0, 1.0, 1.0, 0.0, 0.0, 1.0, 1.0, 0.0, 0.0, 0.0, 0.8039, 0.0, 0.8039, 1.0, 0.0, 1.0, 0.8039, 0.0, 0.0, 1.0, 0.0, 0.0, 1.0, 0.1961, 1.0, 0.8039, 0.8039, 1.0, 1.0, 0.1961, 0.8039, 1.0, 0.8039, 0.0, 0.0, 1.0, 0.0, 0.5, 0.1633, 0.5, 1.0, 0.0, 0.1633, 0.5, 0.1633, 0.0, 1.0, 1.0, 0.1633, 0.5, 1.0, 0.0, 1.0, 1.0, 0.0, 1.0, 0.1633, 0.5, 0.3051, 0.5, 1.0, 1.0, 1.0, 0.0, 0.3051, 0.5, 1.0, 0.0, 0.3051, 0.0, 0.0, 1.0, 0.3051, 0.5, 0.1695, 0.5, 0.0, 1.0, 0.1695, 0.5, 0.0, 0.5, 0.0, 1.0, 1.0, 1.0, 0.3051, 0.5, 1.0, 1.0, 0.0, 0.0, 0.0, 1.0, 1.0, 1.0, 1.0, 0.0, 0.0, 0.0, 1.0, 1.0, 0.0, 1.0, 0.0, 0.0, 1.0, 1.0, 0.0, 0.0, 1.0, 0.0, 0.0, 1.0, 1.0, 1.0, 1.0, 0.0, 0.0, 1.0, 1.0, 0.0, 0.0, 0.0, 1.0, 0.0, 0.0, 1.0, 0.0, 0.0, 1.0, 0.0, 1.0, 1.0, 0.0, 1.0, 0.0, 1.0, 1.0, 1.0, 1.0, 0.0, 0.0, 0.0, 0.0, 1.0, 1.0, 0.0, 0.0, 1.0, 0.0, 0.0, 1.0, 0.0, 0.0, 1.0, 1.0, 0.0, 1.0, 1.0, 1.0, 1.0, 0.0, 0.0, 1.0, 0.0, 1.0, 1.0, 0.0, 1.0, 0.0, 0.0, 1.0, 1.0, 0.0, 0.0, 1.0, 0.0, 1.0, 1.0, 0.0, 1.0, 0.0, 0.0, 0.0, 1.0, 1.0, 0.0, 0.0, 0.0, 0.0, 1.0, 1.0, 1.0, 1.0, 0.0, 0.0, 1.0, 1.0, 0.0, 0.0, 0.0, 0.0, 1.0, 1.0, 1.0, 1.0, 0.0, 1.0, 0.0, 0.0, 0.0, 0.0, 1.0, 1.0, 0.0, 0.0, 1.0, 1.0, 1.0, 0.0, 1.0, 0.0, 0.0, 1.0, 0.0, 0.0, 1.0, 1.0, 0.0, 1.0, 1.0, 1.0, 1.0, 0.0, 0.0, 1.0, 0.0, 1.0, 1.0, 0.0, 1.0, 0.0, 0.0, 1.0, 1.0, 0.0, 0.0, 1.0, 0.0, 1.0, 1.0, 0.0, 1.0, 0.0, 0.0, 0.0, 1.0, 1.0, 0.0, 0.0, 0.0, 0.0, 1.0, 1.0, 1.0, 1.0, 0.0, 0.0, 1.0, 1.0, 0.0, 0.0, 0.0, 0.0, 1.0, 1.0, 1.0, 1.0, 0.0, 1.0, 0.0, 0.0, 0.0, 0.0, 1.0, 1.0, 0.0, 0.0, 1.0, 1.0, 1.0, 0.0, 1.0, 0.0, 0.0, 1.0, 0.0, 0.0, 1.0, 1.0, 0.0, 1.0, 1.0, 1.0, 1.0, 0.0, 0.0, 1.0, 0.0, 1.0, 1.0, 0.0, 1.0, 0.0, 0.0, 1.0, 1.0, 0.0, 0.0, 1.0, 0.0, 1.0, 1.0, 0.0, 1.0, 0.0, 0.0, 0.0, 1.0, 1.0, 0.0, 0.0, 0.0, 0.0, 1.0, 1.0, 1.0, 1.0, 0.0, 0.0, 1.0, 1.0, 0.0, 0.0, 0.0, 0.0, 1.0, 1.0, 1.0, 1.0, 0.0, 1.0, 0.0, 0.0, 0.0, 0.0, 1.0, 1.0, 0.0, 0.0, 1.0, 1.0, 1.0])
me_shape_9_indexedfaceset_019.materials.append(mat_shape_1_022)
me_shape_9_indexedfaceset_019.materials.append(mat_shape_75)
me_shape_9_indexedfaceset_019.update()

# ---- objects
ob_shape_9_indexedfaceset = bpy.data.objects.new('SHAPE_9_IndexedFaceSet', me_shape_9_indexedfaceset_019)

# ---- transforms, parenting, visibility, modifiers, constraints
ob_shape_9_indexedfaceset.location = (0.0, 0.0, 0.0)

# ---- collection membership
col_collection.objects.link(ob_shape_9_indexedfaceset)

# ---- scene / render settings (as saved in the file)
scene.frame_start = 1; scene.frame_end = 250; scene.frame_set(1)
scene.render.engine = 'BLENDER_EEVEE_NEXT'
scene.cycles.sampling_pattern = 'TABULATED_SOBOL'
scene.cycles.use_light_tree = False
scene.view_settings.view_transform = 'Filmic'
bpy.context.view_layer.update()

# ---- added for rendering (the .blend has no active camera and no usable light): camera, sun
cam_auto = bpy.data.cameras.new('AutoCamera')
cam_auto.lens = 50.0
cam_auto.sensor_width = 36.0
cam_auto.clip_end = 1000.0
ob_auto_camera = bpy.data.objects.new('AutoCamera', cam_auto)
scene.collection.objects.link(ob_auto_camera)
ob_auto_camera.location = (8.68118, -10.7222, 7.38944)
ob_auto_camera.rotation_euler = (1.09748, -7.21219e-08, 0.694738)
scene.camera = ob_auto_camera
light_auto_sun = bpy.data.lights.new('AutoSun', 'SUN')
light_auto_sun.energy = 3.0
light_auto_sun.angle = 0.0523599
ob_auto_sun = bpy.data.objects.new('AutoSun', light_auto_sun)
scene.collection.objects.link(ob_auto_sun)
ob_auto_sun.rotation_euler = (0.872665, 0.174533, 0.523599)
bpy.context.view_layer.update()
